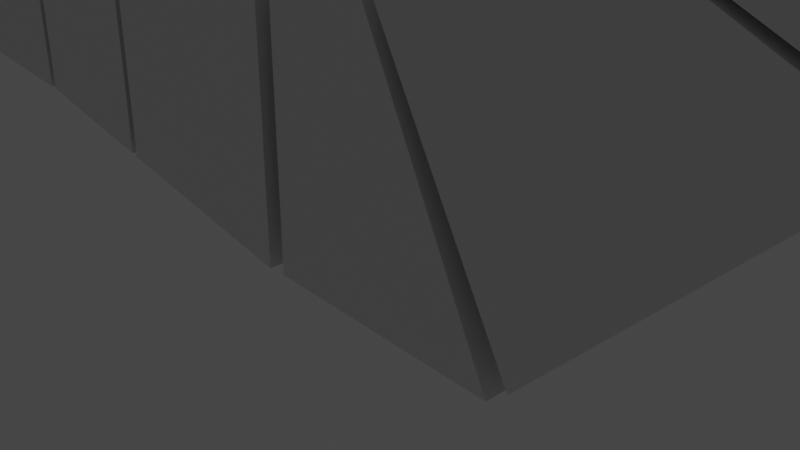 # Source: Londick_AnimatedEnemy.blend  (saved by Blender 2.91.10; exported with 4.5.12 LTS)
import bpy
from mathutils import Matrix  # noqa: F401  (used for matrix-valued properties, if any)

bpy.ops.wm.read_factory_settings(use_empty=True)
scene = bpy.context.scene
scene.name = 'Scene'

# ---- collections
col_collection = bpy.data.collections.new('Collection'); scene.collection.children.link(col_collection)

# ---- materials (node trees are filled in below, after node groups)
mat_material = bpy.data.materials.new('Material')
mat_material.alpha_threshold = 0.0
mat_material.use_transparent_shadow = False
mat_material.line_color = (0.0, 0.0, 0.0, 1.0)

# ---- material node trees
mat_material.use_nodes = True; mat_material.node_tree.nodes.clear()
_N = mat_material.node_tree.nodes; _L = mat_material.node_tree.links
n0 = _N.new('ShaderNodeOutputMaterial'); n0.name = 'Material Output'; n0.location = (300, 300)
n1 = _N.new('ShaderNodeBsdfPrincipled'); n1.name = 'Principled BSDF'; n1.location = (10, 300)
n1.distribution = 'GGX'
n1.subsurface_method = 'BURLEY'
n1.inputs[2].default_value = 0.4
n1.inputs[3].default_value = 1.45
n1.inputs[27].default_value = (0.0, 0.0, 0.0, 1.0)
n1.inputs[28].default_value = 1.0
_L.new(n1.outputs[0], n0.inputs[0])
n0.is_active_output = True

# ---- world
world_world = bpy.data.worlds.new('World'); scene.world = world_world
world_world.use_nodes = True; world_world.node_tree.nodes.clear()
_N = world_world.node_tree.nodes; _L = world_world.node_tree.links
n0 = _N.new('ShaderNodeOutputWorld'); n0.name = 'World Output'; n0.location = (300, 300)
n1 = _N.new('ShaderNodeBackground'); n1.name = 'Background'; n1.location = (10, 300)
n1.inputs[0].default_value = (0.05088, 0.05088, 0.05088, 1.0)
_L.new(n1.outputs[0], n0.inputs[0])
n0.is_active_output = True
world_world.color = (0.05088, 0.05088, 0.05088)
world_world.use_sun_shadow = False
world_world.sun_shadow_jitter_overblur = 0.0

# ---- cameras
cam_camera = bpy.data.cameras.new('Camera')
cam_camera.clip_end = 100.0
cam_camera.ortho_scale = 7.314

# ---- lights
light_light = bpy.data.lights.new('Light', 'POINT')
light_light.transmission_factor = 0.0
light_light.energy = 1000.0
light_light.shadow_soft_size = 0.1
light_light.shadow_maximum_resolution = 0.006
light_light.use_absolute_resolution = True

# ---- meshes
me_cube_008 = bpy.data.meshes.new('Cube.008')
me_cube_008.from_pydata([(-0.2474, 0.2802, 0.3349), (0.1634, 0.3337, -1.204), (-0.2474, -0.2802, 0.3349), (0.1634, -0.3337, -1.204), (-4.276, 0.3662, -0.6044), (-3.861, 0.4271, -2.187), (-4.276, -0.3662, -0.6044), (-3.861, -0.4271, -2.187), (-0.8429, 0.3511, -1.45), (-1.849, 0.3353, -1.696), (-2.855, 0.3859, -1.941), (-1.255, -0.2966, 0.1001), (-2.262, -0.2848, -0.1347), (-3.269, -0.3294, -0.3695), (-2.855, -0.3859, -1.941), (-1.849, -0.3353, -1.696), (-0.8429, -0.3511, -1.45), (-3.269, 0.3294, -0.3695), (-2.262, 0.2848, -0.1347), (-1.255, 0.2966, 0.1001), (-3.861, -3.874e-07, -2.187), (-0.2474, -8.941e-08, 0.3349), (-4.276, -4.768e-07, -0.6044), (0.1634, -1.49e-07, -1.204), (-2.782, -3.837e-07, -2.219), (-1.815, -3.244e-07, -1.827), (-0.8429, -2.086e-07, -1.45), (-1.255, -1.788e-07, 0.1001), (-2.262, -2.384e-07, -0.1347), (-3.269, -3.874e-07, -0.3695), (1.894, -0.06426, 8.231), (2.443, -0.06426, 8.375), (1.894, 0.06426, 8.231), (2.443, 0.06426, 8.375), (1.866, -0.0386, 9.437), (2.146, -0.0386, 9.51), (1.866, 0.0386, 9.437), (2.146, 0.0386, 9.51), (1.948, -0.09752, 6.731), (2.809, -0.09752, 6.956), (1.948, 0.09752, 6.731), (2.809, 0.09752, 6.956), (1.902, -0.06693, 8.173), (2.452, -0.06693, 8.317), (1.902, 0.06694, 8.173), (2.452, 0.06694, 8.317), (2.03, -0.1587, 5.096), (3.215, -0.1587, 5.407), (2.03, 0.1587, 5.096), (3.215, 0.1587, 5.407), (1.951, -0.09828, 6.665), (2.825, -0.09828, 6.894), (1.951, 0.09828, 6.665), (2.825, 0.09828, 6.894), (2.189, -0.2327, 3.161), (3.7, -0.2327, 3.557), (2.189, 0.2327, 3.161), (3.7, 0.2327, 3.557), (2.032, -0.1614, 5.023), (3.233, -0.1614, 5.338), (2.032, 0.1614, 5.023), (3.233, 0.1614, 5.338), (2.27, -0.2802, 2.162), (3.863, -0.3337, 1.584), (2.27, 0.2802, 2.162), (3.863, 0.3337, 1.584), (2.196, -0.2315, 3.05), (3.727, -0.2315, 3.451), (2.196, 0.2315, 3.05), (3.727, 0.2315, 3.451), (1.843, -0.2802, 1.249), (2.822, -0.3337, -0.1345), (1.843, 0.2802, 1.249), (2.822, 0.3337, -0.1345), (2.249, -0.2834, 2.082), (3.817, -0.3305, 1.472), (2.249, 0.2834, 2.082), (3.817, 0.3305, 1.472), (1.814, 0.2802, 1.236), (2.777, 0.3337, -0.158), (1.814, -0.2802, 1.236), (2.777, -0.3337, -0.158), (0.6082, 0.307, 0.6755), (1.023, 0.358, -0.907), (0.6082, -0.307, 0.6755), (1.023, -0.358, -0.907), (-0.1619, -0.2802, 0.3574), (0.2349, -0.3337, -1.185), (-0.1619, 0.2802, 0.3574), (0.2349, 0.3337, -1.185), (0.5277, -0.307, 0.6544), (0.9427, -0.358, -0.928), (0.5277, 0.307, 0.6544), (0.9427, 0.358, -0.928), (-3.974, 0.08229, -0.9891), (-4.788, 0.08229, -1.202), (-3.974, -0.08229, -0.9891), (-4.788, -0.08229, -1.202), (-3.772, 0.08229, -1.759), (-4.586, 0.08229, -1.972), (-3.772, -0.08229, -1.759), (-4.586, -0.08229, -1.972), (-4.44, 0.1181, -1.06), (-6.317, 0.1138, -1.552), (-4.44, -0.1181, -1.06), (-6.317, -0.1138, -1.552), (-4.112, 0.1181, -2.313), (-5.989, 0.1138, -2.804), (-4.112, -0.1181, -2.313), (-5.989, -0.1138, -2.804), (-4.276, -0.1181, -1.686), (-6.153, -0.1138, -2.178), (-4.276, 0.1181, -1.686), (-6.153, 0.1138, -2.178), (-4.377, -4.675e-07, -1.043), (-6.381, -6.913e-07, -1.568), (-4.048, -7.192e-07, -2.296), (-6.052, -9.43e-07, -2.821), (-6.216, -8.172e-07, -2.195), (-4.213, -5.933e-07, -1.67), (-4.816, 0.1338, -1.158), (-5.191, 0.1338, -1.257), (-5.566, 0.1338, -1.355), (-5.942, 0.1338, -1.453), (-5.942, -0.1338, -1.453), (-5.566, -0.1338, -1.355), (-5.191, -0.1338, -1.257), (-4.816, -0.1338, -1.158), (-5.613, -0.1338, -2.706), (-5.238, -0.1338, -2.608), (-4.863, -0.1338, -2.509), (-4.487, -0.1338, -2.411), (-5.613, 0.1338, -2.706), (-5.238, 0.1338, -2.608), (-4.863, 0.1338, -2.509), (-4.487, 0.1338, -2.411), (-5.778, 0.1521, -2.08), (-5.402, 0.1521, -1.981), (-5.027, 0.1521, -1.883), (-4.651, 0.1521, -1.785), (-5.778, -0.1521, -2.08), (-5.402, -0.1521, -1.981), (-5.027, -0.1521, -1.883), (-4.651, -0.1521, -1.785), (-5.579, -9.201e-07, -2.836), (-5.175, -9.006e-07, -2.849), (-4.812, -8.488e-07, -2.702), (-4.453, -7.943e-07, -2.541), (-5.976, -6.16e-07, -1.323), (-5.6, -5.741e-07, -1.225), (-5.225, -5.322e-07, -1.126), (-4.85, -4.903e-07, -1.028), (-4.401, 0.05907, -1.049), (-6.028, 0.05692, -2.815), (-6.192, 0.05692, -2.188), (-4.237, 0.05907, -1.676), (-6.356, 0.05692, -1.562), (-4.073, 0.05907, -2.302), (-4.842, 0.06692, -1.056), (-5.218, 0.06692, -1.154), (-5.593, 0.06692, -1.253), (-5.968, 0.06692, -1.351), (-4.461, 0.06692, -2.513), (-4.836, 0.06692, -2.612), (-5.211, 0.06692, -2.71), (-5.587, 0.06692, -2.808), (-6.356, -0.05692, -1.562), (-4.073, -0.05907, -2.302), (-4.401, -0.05907, -1.049), (-6.028, -0.05692, -2.815), (-6.192, -0.05692, -2.188), (-4.237, -0.05907, -1.676), (-4.461, -0.06692, -2.513), (-4.836, -0.06692, -2.612), (-5.211, -0.06692, -2.71), (-5.587, -0.06692, -2.808), (-4.842, -0.06692, -1.056), (-5.218, -0.06692, -1.154), (-5.593, -0.06692, -1.253), (-5.968, -0.06692, -1.351), (-3.35, -0.3503, -0.9188), (-3.918, -0.3503, -1.068), (-3.35, -0.4927, -0.9188), (-3.918, -0.4927, -1.068), (-3.202, -0.3503, -1.486), (-3.769, -0.3503, -1.635), (-3.202, -0.4927, -1.486), (-3.769, -0.4927, -1.635), (-3.304, -0.4215, -0.8403), (-3.65, -0.3347, -0.931), (-3.996, -0.4215, -1.022), (-3.65, -0.5083, -0.931), (-3.214, -0.5083, -1.186), (-3.906, -0.5083, -1.368), (-3.469, -0.5083, -1.623), (-3.123, -0.4215, -1.532), (-3.815, -0.4215, -1.714), (-3.469, -0.3347, -1.623), (-3.214, -0.3347, -1.186), (-3.906, -0.3347, -1.368), (-3.685, -0.4215, -0.8004), (-3.56, -0.541, -1.277), (-3.435, -0.4215, -1.754), (-3.56, -0.3019, -1.277), (-3.083, -0.4215, -1.152), (-4.036, -0.4215, -1.402), (-3.344, -0.5486, -0.9796), (-3.97, -0.5486, -1.144), (-3.344, -1.059, -0.9796), (-3.97, -1.059, -1.144), (-3.214, -0.5486, -1.475), (-3.841, -0.5486, -1.639), (-3.214, -1.059, -1.475), (-3.841, -1.059, -1.639), (-3.464, -1.102, -1.047), (-3.846, -1.102, -1.148), (-3.464, -1.198, -1.047), (-3.846, -1.198, -1.148), (-3.363, -1.102, -1.43), (-3.746, -1.102, -1.53), (-3.363, -1.198, -1.43), (-3.746, -1.198, -1.53), (-3.433, -1.15, -0.9945), (-3.666, -1.091, -1.056), (-3.899, -1.15, -1.117), (-3.666, -1.208, -1.056), (-3.372, -1.208, -1.228), (-3.838, -1.208, -1.35), (-3.544, -1.208, -1.522), (-3.311, -1.15, -1.461), (-3.777, -1.15, -1.583), (-3.544, -1.091, -1.522), (-3.372, -1.091, -1.228), (-3.838, -1.091, -1.35), (-3.689, -1.15, -0.9677), (-3.605, -1.23, -1.289), (-3.521, -1.15, -1.61), (-3.605, -1.069, -1.289), (-3.284, -1.15, -1.205), (-3.926, -1.15, -1.373), (-3.393, -1.24, -1.044), (-3.896, -1.24, -1.176), (-3.393, -1.651, -1.044), (-3.896, -1.651, -1.176), (-3.288, -1.24, -1.442), (-3.792, -1.24, -1.574), (-3.288, -1.651, -1.442), (-3.792, -1.651, -1.574), (-3.51, -1.688, -1.126), (-3.767, -1.688, -1.194), (-3.51, -1.752, -1.126), (-3.767, -1.752, -1.194), (-3.442, -1.688, -1.384), (-3.7, -1.688, -1.451), (-3.442, -1.752, -1.384), (-3.7, -1.752, -1.451), (-3.489, -1.72, -1.091), (-3.646, -1.68, -1.132), (-3.803, -1.72, -1.173), (-3.646, -1.759, -1.132), (-3.448, -1.759, -1.248), (-3.762, -1.759, -1.33), (-3.564, -1.759, -1.446), (-3.407, -1.72, -1.405), (-3.721, -1.72, -1.487), (-3.564, -1.68, -1.446), (-3.448, -1.68, -1.248), (-3.762, -1.68, -1.33), (-3.661, -1.72, -1.073), (-3.605, -1.774, -1.289), (-3.548, -1.72, -1.505), (-3.605, -1.666, -1.289), (-3.389, -1.72, -1.232), (-3.821, -1.72, -1.345), (-3.373, -1.757, -1.12), (-3.876, -1.757, -1.252), (-3.373, -1.822, -1.12), (-3.876, -1.822, -1.252), (-3.308, -1.757, -1.367), (-3.812, -1.757, -1.499), (-3.308, -1.822, -1.367), (-3.812, -1.822, -1.499), (-3.42, -1.889, -1.132), (-3.829, -1.889, -1.24), (-3.355, -1.889, -1.379), (-3.765, -1.889, -1.486), (-3.847, -1.75, -1.244), (-3.911, -1.704, -1.261), (-3.989, -1.763, -1.281), (-4.053, -1.717, -1.298), (-3.782, -1.75, -1.491), (-3.846, -1.704, -1.508), (-3.924, -1.763, -1.528), (-3.988, -1.717, -1.545), (-4.14, -1.771, -1.321), (-4.192, -1.734, -1.335), (-4.075, -1.771, -1.567), (-4.127, -1.734, -1.581), (-1.773, -0.3178, -0.5473), (-2.266, -0.3178, -0.6764), (-1.773, -0.4413, -0.5473), (-2.266, -0.4413, -0.6764), (-1.644, -0.3178, -1.04), (-2.136, -0.3178, -1.169), (-1.644, -0.4413, -1.04), (-2.136, -0.4413, -1.169), (-1.733, -0.3795, -0.4792), (-2.033, -0.3042, -0.5579), (-2.334, -0.3795, -0.6366), (-2.033, -0.4549, -0.5579), (-1.654, -0.4549, -0.7795), (-2.255, -0.4549, -0.9369), (-1.876, -0.4549, -1.158), (-1.576, -0.3795, -1.08), (-2.176, -0.3795, -1.237), (-1.876, -0.3042, -1.158), (-1.654, -0.3042, -0.7795), (-2.255, -0.3042, -0.9369), (-2.063, -0.3795, -0.4446), (-1.955, -0.4833, -0.8582), (-1.846, -0.3795, -1.272), (-1.955, -0.2758, -0.8582), (-1.541, -0.3795, -0.7498), (-2.368, -0.3795, -0.9666), (-1.767, -0.4899, -0.6001), (-2.311, -0.4899, -0.7426), (-1.767, -0.9329, -0.6001), (-2.311, -0.9329, -0.7426), (-1.655, -0.4899, -1.03), (-2.199, -0.4899, -1.172), (-1.655, -0.9329, -1.03), (-2.199, -0.9329, -1.172), (-1.871, -0.9699, -0.659), (-2.203, -0.9699, -0.746), (-1.871, -1.053, -0.659), (-2.203, -1.053, -0.746), (-1.784, -0.9699, -0.9909), (-2.116, -0.9699, -1.078), (-1.784, -1.053, -0.9909), (-2.116, -1.053, -1.078), (-1.845, -1.012, -0.6131), (-2.047, -0.9608, -0.6661), (-2.249, -1.012, -0.7191), (-2.047, -1.062, -0.6661), (-1.791, -1.062, -0.8154), (-2.196, -1.062, -0.9215), (-1.941, -1.062, -1.071), (-1.738, -1.012, -1.018), (-2.143, -1.012, -1.124), (-1.941, -0.9608, -1.071), (-1.791, -0.9608, -0.8154), (-2.196, -0.9608, -0.9215), (-2.067, -1.012, -0.5898), (-1.994, -1.081, -0.8684), (-1.921, -1.012, -1.147), (-1.994, -0.9416, -0.8684), (-1.715, -1.012, -0.7954), (-2.272, -1.012, -0.9415), (-1.81, -1.09, -0.6562), (-2.247, -1.09, -0.7708), (-1.81, -1.446, -0.6562), (-2.247, -1.446, -0.7708), (-1.719, -1.09, -1.002), (-2.156, -1.09, -1.116), (-1.719, -1.446, -1.002), (-2.156, -1.446, -1.116), (-1.911, -1.478, -0.7276), (-2.135, -1.478, -0.7861), (-1.911, -1.534, -0.7276), (-2.135, -1.534, -0.7861), (-1.853, -1.478, -0.9508), (-2.076, -1.478, -1.009), (-1.853, -1.534, -0.9508), (-2.076, -1.534, -1.009), (-1.893, -1.506, -0.6967), (-2.029, -1.472, -0.7324), (-2.166, -1.506, -0.768), (-2.029, -1.54, -0.7324), (-1.858, -1.54, -0.8328), (-2.13, -1.54, -0.9041), (-1.958, -1.54, -1.005), (-1.822, -1.506, -0.9689), (-2.094, -1.506, -1.04), (-1.958, -1.472, -1.005), (-1.858, -1.472, -0.8328), (-2.13, -1.472, -0.9041), (-2.043, -1.506, -0.681), (-1.994, -1.553, -0.8684), (-1.945, -1.506, -1.056), (-1.994, -1.459, -0.8684), (-1.806, -1.506, -0.8193), (-2.181, -1.506, -0.9176), (-1.792, -1.539, -0.722), (-2.23, -1.539, -0.8366), (-1.792, -1.595, -0.722), (-2.23, -1.595, -0.8366), (-1.736, -1.539, -0.9359), (-2.174, -1.539, -1.05), (-1.736, -1.595, -0.9359), (-2.174, -1.595, -1.05), (-1.833, -1.653, -0.7328), (-2.189, -1.653, -0.8258), (-1.777, -1.653, -0.9466), (-2.132, -1.653, -1.04), (-2.204, -1.532, -0.8298), (-2.26, -1.493, -0.8444), (-2.327, -1.543, -0.8621), (-2.383, -1.504, -0.8767), (-2.148, -1.532, -1.044), (-2.203, -1.493, -1.058), (-2.271, -1.543, -1.076), (-2.327, -1.504, -1.091), (-2.458, -1.551, -0.8964), (-2.503, -1.519, -0.9083), (-2.402, -1.551, -1.11), (-2.447, -1.519, -1.122), (-3.195, 0.3483, -1.512), (-3.763, 0.3483, -1.661), (-3.195, 0.4907, -1.512), (-3.763, 0.4907, -1.661), (-3.344, 0.3483, -0.9442), (-3.911, 0.3483, -1.093), (-3.344, 0.4907, -0.9442), (-3.911, 0.4907, -1.093), (-3.116, 0.4195, -1.558), (-3.462, 0.3327, -1.648), (-3.808, 0.4195, -1.739), (-3.462, 0.5063, -1.648), (-3.207, 0.5063, -1.212), (-3.899, 0.5063, -1.393), (-3.644, 0.5063, -0.9564), (-3.298, 0.4195, -0.8657), (-3.99, 0.4195, -1.047), (-3.644, 0.3327, -0.9564), (-3.207, 0.3327, -1.212), (-3.899, 0.3327, -1.393), (-3.428, 0.4195, -1.779), (-3.553, 0.5391, -1.302), (-3.678, 0.4195, -0.8259), (-3.553, 0.3, -1.302), (-3.077, 0.4195, -1.178), (-4.03, 0.4195, -1.427), (-3.219, 0.5467, -1.456), (-3.846, 0.5467, -1.62), (-3.219, 1.057, -1.456), (-3.846, 1.057, -1.62), (-3.349, 0.5467, -0.9606), (-3.975, 0.5467, -1.125), (-3.349, 1.057, -0.9606), (-3.975, 1.057, -1.125), (-3.357, 1.1, -1.455), (-3.739, 1.1, -1.556), (-3.357, 1.196, -1.455), (-3.739, 1.196, -1.556), (-3.457, 1.1, -1.073), (-3.84, 1.1, -1.173), (-3.457, 1.196, -1.073), (-3.84, 1.196, -1.173), (-3.304, 1.148, -1.486), (-3.537, 1.089, -1.547), (-3.77, 1.148, -1.609), (-3.537, 1.206, -1.547), (-3.365, 1.206, -1.253), (-3.831, 1.206, -1.375), (-3.659, 1.206, -1.081), (-3.426, 1.148, -1.02), (-3.892, 1.148, -1.142), (-3.659, 1.089, -1.081), (-3.365, 1.089, -1.253), (-3.831, 1.089, -1.375), (-3.514, 1.148, -1.635), (-3.598, 1.228, -1.314), (-3.682, 1.148, -0.9931), (-3.598, 1.067, -1.314), (-3.277, 1.148, -1.23), (-3.919, 1.148, -1.398), (-3.293, 1.238, -1.423), (-3.797, 1.238, -1.555), (-3.293, 1.649, -1.423), (-3.797, 1.649, -1.555), (-3.398, 1.238, -1.025), (-3.901, 1.238, -1.157), (-3.398, 1.649, -1.025), (-3.901, 1.649, -1.157), (-3.436, 1.686, -1.409), (-3.693, 1.686, -1.477), (-3.436, 1.75, -1.409), (-3.693, 1.75, -1.477), (-3.503, 1.686, -1.152), (-3.76, 1.686, -1.219), (-3.503, 1.75, -1.152), (-3.76, 1.75, -1.219), (-3.4, 1.718, -1.43), (-3.557, 1.679, -1.471), (-3.714, 1.718, -1.512), (-3.557, 1.757, -1.471), (-3.441, 1.757, -1.273), (-3.755, 1.757, -1.355), (-3.639, 1.757, -1.157), (-3.482, 1.718, -1.116), (-3.796, 1.718, -1.199), (-3.639, 1.679, -1.157), (-3.441, 1.679, -1.273), (-3.755, 1.679, -1.355), (-3.542, 1.718, -1.53), (-3.598, 1.772, -1.314), (-3.655, 1.718, -1.098), (-3.598, 1.664, -1.314), (-3.382, 1.718, -1.258), (-3.814, 1.718, -1.371), (-3.313, 1.755, -1.347), (-3.817, 1.755, -1.479), (-3.313, 1.82, -1.347), (-3.817, 1.82, -1.479), (-3.378, 1.755, -1.101), (-3.881, 1.755, -1.233), (-3.378, 1.82, -1.101), (-3.881, 1.82, -1.233), (-3.36, 1.887, -1.36), (-3.77, 1.887, -1.467), (-3.425, 1.887, -1.113), (-3.834, 1.887, -1.221), (-3.787, 1.748, -1.472), (-3.851, 1.702, -1.489), (-3.929, 1.761, -1.509), (-3.993, 1.715, -1.526), (-3.852, 1.748, -1.225), (-3.916, 1.702, -1.242), (-3.994, 1.761, -1.262), (-4.058, 1.715, -1.279), (-4.08, 1.769, -1.548), (-4.132, 1.732, -1.562), (-4.145, 1.769, -1.302), (-4.197, 1.732, -1.316), (-1.638, 0.3158, -1.062), (-2.131, 0.3158, -1.191), (-1.638, 0.4394, -1.062), (-2.131, 0.4394, -1.191), (-1.767, 0.3158, -0.5694), (-2.26, 0.3158, -0.6985), (-1.767, 0.4394, -0.5694), (-2.26, 0.4394, -0.6985), (-1.57, 0.3776, -1.102), (-1.87, 0.3023, -1.181), (-2.171, 0.3776, -1.259), (-1.87, 0.4529, -1.181), (-1.649, 0.4529, -0.8016), (-2.249, 0.4529, -0.959), (-2.028, 0.4529, -0.58), (-1.727, 0.3776, -0.5013), (-2.328, 0.3776, -0.6587), (-2.028, 0.3023, -0.58), (-1.649, 0.3023, -0.8016), (-2.249, 0.3023, -0.959), (-1.841, 0.3776, -1.294), (-1.949, 0.4813, -0.8803), (-2.057, 0.3776, -0.4667), (-1.949, 0.2738, -0.8803), (-1.535, 0.3776, -0.7719), (-2.363, 0.3776, -0.9886), (-1.659, 0.4879, -1.013), (-2.203, 0.4879, -1.156), (-1.659, 0.9309, -1.013), (-2.203, 0.9309, -1.156), (-1.772, 0.4879, -0.5836), (-2.315, 0.4879, -0.7261), (-1.772, 0.9309, -0.5836), (-2.315, 0.9309, -0.7261), (-1.779, 0.9679, -1.013), (-2.111, 0.9679, -1.1), (-1.779, 1.051, -1.013), (-2.111, 1.051, -1.1), (-1.866, 0.9679, -0.681), (-2.198, 0.9679, -0.768), (-1.866, 1.051, -0.6811), (-2.198, 1.051, -0.768), (-1.733, 1.01, -1.04), (-1.935, 0.9588, -1.093), (-2.137, 1.01, -1.146), (-1.935, 1.06, -1.093), (-1.786, 1.06, -0.8375), (-2.19, 1.06, -0.9435), (-2.041, 1.06, -0.6882), (-1.839, 1.01, -0.6351), (-2.243, 1.01, -0.7412), (-2.041, 0.9588, -0.6882), (-1.786, 0.9588, -0.8375), (-2.19, 0.9588, -0.9435), (-1.915, 1.01, -1.169), (-1.988, 1.079, -0.8905), (-2.061, 1.01, -0.6118), (-1.988, 0.9397, -0.8905), (-1.709, 1.01, -0.8175), (-2.267, 1.01, -0.9635), (-1.723, 1.088, -0.9851), (-2.161, 1.088, -1.1), (-1.723, 1.444, -0.9851), (-2.161, 1.444, -1.1), (-1.814, 1.088, -0.6397), (-2.251, 1.088, -0.7542), (-1.814, 1.444, -0.6397), (-2.251, 1.444, -0.7542), (-1.847, 1.476, -0.9729), (-2.07, 1.476, -1.031), (-1.847, 1.532, -0.9729), (-2.07, 1.532, -1.031), (-1.906, 1.476, -0.7496), (-2.129, 1.476, -0.8081), (-1.906, 1.532, -0.7496), (-2.129, 1.532, -0.8081), (-1.816, 1.504, -0.9909), (-1.952, 1.47, -1.027), (-2.088, 1.504, -1.062), (-1.952, 1.538, -1.027), (-1.852, 1.538, -0.8549), (-2.124, 1.538, -0.9262), (-2.024, 1.538, -0.7544), (-1.888, 1.504, -0.7188), (-2.16, 1.504, -0.7901), (-2.024, 1.47, -0.7544), (-1.852, 1.47, -0.8549), (-2.124, 1.47, -0.9262), (-1.939, 1.504, -1.078), (-1.988, 1.551, -0.8905), (-2.037, 1.504, -0.7031), (-1.988, 1.457, -0.8905), (-1.801, 1.504, -0.8414), (-2.175, 1.504, -0.9396), (-1.741, 1.537, -0.9193), (-2.178, 1.537, -1.034), (-1.741, 1.593, -0.9193), (-2.178, 1.593, -1.034), (-1.797, 1.537, -0.7055), (-2.234, 1.537, -0.82), (-1.797, 1.593, -0.7055), (-2.234, 1.593, -0.82), (-1.782, 1.651, -0.9301), (-2.137, 1.651, -1.023), (-1.838, 1.651, -0.7162), (-2.193, 1.651, -0.8093), (-2.152, 1.531, -1.027), (-2.208, 1.491, -1.042), (-2.275, 1.541, -1.059), (-2.331, 1.502, -1.074), (-2.208, 1.531, -0.8133), (-2.264, 1.491, -0.8279), (-2.331, 1.541, -0.8455), (-2.387, 1.502, -0.8601), (-2.406, 1.549, -1.094), (-2.452, 1.517, -1.106), (-2.462, 1.549, -0.8799), (-2.508, 1.517, -0.8918)], [], [(29, 22, 6, 13), (14, 13, 6, 7), (20, 22, 4, 5), (26, 23, 3, 16), (23, 21, 2, 3), (8, 19, 0, 1), (5, 4, 17, 10), (10, 17, 18, 9), (9, 18, 19, 8), (20, 24, 14, 7), (24, 25, 15, 14), (25, 26, 16, 15), (3, 2, 11, 16), (16, 11, 12, 15), (15, 12, 13, 14), (21, 27, 11, 2), (27, 28, 12, 11), (28, 29, 13, 12), (18, 17, 29, 28), (19, 18, 28, 27), (0, 19, 27, 21), (9, 8, 26, 25), (10, 9, 25, 24), (5, 10, 24, 20), (1, 0, 21, 23), (8, 1, 23, 26), (7, 6, 22, 20), (17, 4, 22, 29), (30, 34, 36, 32), (33, 32, 36, 37), (37, 36, 34, 35), (35, 31, 33, 37), (31, 30, 32, 33), (35, 34, 30, 31), (38, 42, 44, 40), (41, 40, 44, 45), (45, 44, 42, 43), (43, 39, 41, 45), (39, 38, 40, 41), (43, 42, 38, 39), (46, 50, 52, 48), (49, 48, 52, 53), (53, 52, 50, 51), (51, 47, 49, 53), (47, 46, 48, 49), (51, 50, 46, 47), (54, 58, 60, 56), (57, 56, 60, 61), (61, 60, 58, 59), (59, 55, 57, 61), (55, 54, 56, 57), (59, 58, 54, 55), (62, 66, 68, 64), (65, 64, 68, 69), (69, 68, 66, 67), (67, 63, 65, 69), (63, 62, 64, 65), (67, 66, 62, 63), (70, 74, 76, 72), (73, 72, 76, 77), (77, 76, 74, 75), (75, 71, 73, 77), (71, 70, 72, 73), (75, 74, 70, 71), (78, 82, 84, 80), (81, 80, 84, 85), (85, 84, 82, 83), (83, 79, 81, 85), (79, 78, 80, 81), (83, 82, 78, 79), (86, 90, 92, 88), (89, 88, 92, 93), (93, 92, 90, 91), (91, 87, 89, 93), (87, 86, 88, 89), (91, 90, 86, 87), (94, 95, 97, 96), (96, 97, 101, 100), (100, 101, 99, 98), (98, 99, 95, 94), (96, 100, 98, 94), (101, 97, 95, 99), (179, 166, 105, 124), (140, 111, 109, 128), (165, 153, 107, 132), (136, 113, 103, 123), (155, 157, 106, 112), (154, 156, 103, 113), (153, 154, 113, 107), (152, 155, 112, 102), (132, 107, 113, 136), (124, 105, 111, 140), (168, 171, 119, 114), (169, 170, 118, 117), (170, 166, 115, 118), (171, 167, 116, 119), (175, 169, 117, 144), (161, 156, 115, 148), (152, 158, 151, 114), (158, 159, 150, 151), (159, 160, 149, 150), (160, 161, 148, 149), (167, 172, 147, 116), (172, 173, 146, 147), (173, 174, 145, 146), (174, 175, 144, 145), (104, 127, 143, 110), (127, 126, 142, 143), (126, 125, 141, 142), (125, 124, 140, 141), (106, 135, 139, 112), (135, 134, 138, 139), (134, 133, 137, 138), (133, 132, 136, 137), (112, 139, 120, 102), (139, 138, 121, 120), (138, 137, 122, 121), (137, 136, 123, 122), (157, 162, 135, 106), (162, 163, 134, 135), (163, 164, 133, 134), (164, 165, 132, 133), (110, 143, 131, 108), (143, 142, 130, 131), (142, 141, 129, 130), (141, 140, 128, 129), (168, 176, 127, 104), (176, 177, 126, 127), (177, 178, 125, 126), (178, 179, 124, 125), (145, 144, 165, 164), (146, 145, 164, 163), (147, 146, 163, 162), (116, 147, 162, 157), (122, 123, 161, 160), (121, 122, 160, 159), (120, 121, 159, 158), (102, 120, 158, 152), (123, 103, 156, 161), (114, 119, 155, 152), (117, 118, 154, 153), (118, 115, 156, 154), (119, 116, 157, 155), (144, 117, 153, 165), (149, 148, 179, 178), (150, 149, 178, 177), (151, 150, 177, 176), (114, 151, 176, 168), (129, 128, 175, 174), (130, 129, 174, 173), (131, 130, 173, 172), (108, 131, 172, 167), (128, 109, 169, 175), (110, 108, 167, 171), (111, 105, 166, 170), (109, 111, 170, 169), (104, 110, 171, 168), (148, 115, 166, 179), (180, 189, 200, 188), (189, 181, 190, 200), (200, 190, 183, 191), (188, 200, 191, 182), (182, 191, 201, 192), (191, 183, 193, 201), (201, 193, 187, 194), (192, 201, 194, 186), (186, 194, 202, 195), (194, 187, 196, 202), (202, 196, 185, 197), (195, 202, 197, 184), (184, 197, 203, 198), (197, 185, 199, 203), (203, 199, 181, 189), (198, 203, 189, 180), (182, 192, 204, 188), (192, 186, 195, 204), (204, 195, 184, 198), (188, 204, 198, 180), (187, 193, 205, 196), (193, 183, 190, 205), (205, 190, 181, 199), (196, 205, 199, 185), (206, 207, 209, 208), (208, 209, 213, 212), (212, 213, 211, 210), (210, 211, 207, 206), (208, 212, 210, 206), (213, 209, 207, 211), (214, 223, 234, 222), (223, 215, 224, 234), (234, 224, 217, 225), (222, 234, 225, 216), (216, 225, 235, 226), (225, 217, 227, 235), (235, 227, 221, 228), (226, 235, 228, 220), (220, 228, 236, 229), (228, 221, 230, 236), (236, 230, 219, 231), (229, 236, 231, 218), (218, 231, 237, 232), (231, 219, 233, 237), (237, 233, 215, 223), (232, 237, 223, 214), (216, 226, 238, 222), (226, 220, 229, 238), (238, 229, 218, 232), (222, 238, 232, 214), (221, 227, 239, 230), (227, 217, 224, 239), (239, 224, 215, 233), (230, 239, 233, 219), (240, 241, 243, 242), (242, 243, 247, 246), (246, 247, 245, 244), (244, 245, 241, 240), (242, 246, 244, 240), (247, 243, 241, 245), (248, 257, 268, 256), (257, 249, 258, 268), (268, 258, 251, 259), (256, 268, 259, 250), (250, 259, 269, 260), (259, 251, 261, 269), (269, 261, 255, 262), (260, 269, 262, 254), (254, 262, 270, 263), (262, 255, 264, 270), (270, 264, 253, 265), (263, 270, 265, 252), (252, 265, 271, 266), (265, 253, 267, 271), (271, 267, 249, 257), (266, 271, 257, 248), (250, 260, 272, 256), (260, 254, 263, 272), (272, 263, 252, 266), (256, 272, 266, 248), (255, 261, 273, 264), (261, 251, 258, 273), (273, 258, 249, 267), (264, 273, 267, 253), (274, 275, 277, 276), (277, 281, 285, 283), (280, 281, 279, 278), (278, 279, 275, 274), (276, 280, 278, 274), (281, 277, 275, 279), (282, 283, 285, 284), (276, 277, 283, 282), (281, 280, 284, 285), (280, 276, 282, 284), (286, 287, 289, 288), (289, 293, 297, 295), (292, 293, 291, 290), (290, 291, 287, 286), (288, 292, 290, 286), (293, 289, 287, 291), (294, 295, 297, 296), (288, 289, 295, 294), (293, 292, 296, 297), (292, 288, 294, 296), (298, 307, 318, 306), (307, 299, 308, 318), (318, 308, 301, 309), (306, 318, 309, 300), (300, 309, 319, 310), (309, 301, 311, 319), (319, 311, 305, 312), (310, 319, 312, 304), (304, 312, 320, 313), (312, 305, 314, 320), (320, 314, 303, 315), (313, 320, 315, 302), (302, 315, 321, 316), (315, 303, 317, 321), (321, 317, 299, 307), (316, 321, 307, 298), (300, 310, 322, 306), (310, 304, 313, 322), (322, 313, 302, 316), (306, 322, 316, 298), (305, 311, 323, 314), (311, 301, 308, 323), (323, 308, 299, 317), (314, 323, 317, 303), (324, 325, 327, 326), (326, 327, 331, 330), (330, 331, 329, 328), (328, 329, 325, 324), (326, 330, 328, 324), (331, 327, 325, 329), (332, 341, 352, 340), (341, 333, 342, 352), (352, 342, 335, 343), (340, 352, 343, 334), (334, 343, 353, 344), (343, 335, 345, 353), (353, 345, 339, 346), (344, 353, 346, 338), (338, 346, 354, 347), (346, 339, 348, 354), (354, 348, 337, 349), (347, 354, 349, 336), (336, 349, 355, 350), (349, 337, 351, 355), (355, 351, 333, 341), (350, 355, 341, 332), (334, 344, 356, 340), (344, 338, 347, 356), (356, 347, 336, 350), (340, 356, 350, 332), (339, 345, 357, 348), (345, 335, 342, 357), (357, 342, 333, 351), (348, 357, 351, 337), (358, 359, 361, 360), (360, 361, 365, 364), (364, 365, 363, 362), (362, 363, 359, 358), (360, 364, 362, 358), (365, 361, 359, 363), (366, 375, 386, 374), (375, 367, 376, 386), (386, 376, 369, 377), (374, 386, 377, 368), (368, 377, 387, 378), (377, 369, 379, 387), (387, 379, 373, 380), (378, 387, 380, 372), (372, 380, 388, 381), (380, 373, 382, 388), (388, 382, 371, 383), (381, 388, 383, 370), (370, 383, 389, 384), (383, 371, 385, 389), (389, 385, 367, 375), (384, 389, 375, 366), (368, 378, 390, 374), (378, 372, 381, 390), (390, 381, 370, 384), (374, 390, 384, 366), (373, 379, 391, 382), (379, 369, 376, 391), (391, 376, 367, 385), (382, 391, 385, 371), (392, 393, 395, 394), (395, 399, 403, 401), (398, 399, 397, 396), (396, 397, 393, 392), (394, 398, 396, 392), (399, 395, 393, 397), (400, 401, 403, 402), (394, 395, 401, 400), (399, 398, 402, 403), (398, 394, 400, 402), (404, 405, 407, 406), (407, 411, 415, 413), (410, 411, 409, 408), (408, 409, 405, 404), (406, 410, 408, 404), (411, 407, 405, 409), (412, 413, 415, 414), (406, 407, 413, 412), (411, 410, 414, 415), (410, 406, 412, 414), (416, 425, 436, 424), (425, 417, 426, 436), (436, 426, 419, 427), (424, 436, 427, 418), (418, 427, 437, 428), (427, 419, 429, 437), (437, 429, 423, 430), (428, 437, 430, 422), (422, 430, 438, 431), (430, 423, 432, 438), (438, 432, 421, 433), (431, 438, 433, 420), (420, 433, 439, 434), (433, 421, 435, 439), (439, 435, 417, 425), (434, 439, 425, 416), (418, 428, 440, 424), (428, 422, 431, 440), (440, 431, 420, 434), (424, 440, 434, 416), (423, 429, 441, 432), (429, 419, 426, 441), (441, 426, 417, 435), (432, 441, 435, 421), (442, 443, 445, 444), (444, 445, 449, 448), (448, 449, 447, 446), (446, 447, 443, 442), (444, 448, 446, 442), (449, 445, 443, 447), (450, 459, 470, 458), (459, 451, 460, 470), (470, 460, 453, 461), (458, 470, 461, 452), (452, 461, 471, 462), (461, 453, 463, 471), (471, 463, 457, 464), (462, 471, 464, 456), (456, 464, 472, 465), (464, 457, 466, 472), (472, 466, 455, 467), (465, 472, 467, 454), (454, 467, 473, 468), (467, 455, 469, 473), (473, 469, 451, 459), (468, 473, 459, 450), (452, 462, 474, 458), (462, 456, 465, 474), (474, 465, 454, 468), (458, 474, 468, 450), (457, 463, 475, 466), (463, 453, 460, 475), (475, 460, 451, 469), (466, 475, 469, 455), (476, 477, 479, 478), (478, 479, 483, 482), (482, 483, 481, 480), (480, 481, 477, 476), (478, 482, 480, 476), (483, 479, 477, 481), (484, 493, 504, 492), (493, 485, 494, 504), (504, 494, 487, 495), (492, 504, 495, 486), (486, 495, 505, 496), (495, 487, 497, 505), (505, 497, 491, 498), (496, 505, 498, 490), (490, 498, 506, 499), (498, 491, 500, 506), (506, 500, 489, 501), (499, 506, 501, 488), (488, 501, 507, 502), (501, 489, 503, 507), (507, 503, 485, 493), (502, 507, 493, 484), (486, 496, 508, 492), (496, 490, 499, 508), (508, 499, 488, 502), (492, 508, 502, 484), (491, 497, 509, 500), (497, 487, 494, 509), (509, 494, 485, 503), (500, 509, 503, 489), (510, 511, 513, 512), (513, 517, 521, 519), (516, 517, 515, 514), (514, 515, 511, 510), (512, 516, 514, 510), (517, 513, 511, 515), (518, 519, 521, 520), (512, 513, 519, 518), (517, 516, 520, 521), (516, 512, 518, 520), (522, 523, 525, 524), (525, 529, 533, 531), (528, 529, 527, 526), (526, 527, 523, 522), (524, 528, 526, 522), (529, 525, 523, 527), (530, 531, 533, 532), (524, 525, 531, 530), (529, 528, 532, 533), (528, 524, 530, 532), (534, 543, 554, 542), (543, 535, 544, 554), (554, 544, 537, 545), (542, 554, 545, 536), (536, 545, 555, 546), (545, 537, 547, 555), (555, 547, 541, 548), (546, 555, 548, 540), (540, 548, 556, 549), (548, 541, 550, 556), (556, 550, 539, 551), (549, 556, 551, 538), (538, 551, 557, 552), (551, 539, 553, 557), (557, 553, 535, 543), (552, 557, 543, 534), (536, 546, 558, 542), (546, 540, 549, 558), (558, 549, 538, 552), (542, 558, 552, 534), (541, 547, 559, 550), (547, 537, 544, 559), (559, 544, 535, 553), (550, 559, 553, 539), (560, 561, 563, 562), (562, 563, 567, 566), (566, 567, 565, 564), (564, 565, 561, 560), (562, 566, 564, 560), (567, 563, 561, 565), (568, 577, 588, 576), (577, 569, 578, 588), (588, 578, 571, 579), (576, 588, 579, 570), (570, 579, 589, 580), (579, 571, 581, 589), (589, 581, 575, 582), (580, 589, 582, 574), (574, 582, 590, 583), (582, 575, 584, 590), (590, 584, 573, 585), (583, 590, 585, 572), (572, 585, 591, 586), (585, 573, 587, 591), (591, 587, 569, 577), (586, 591, 577, 568), (570, 580, 592, 576), (580, 574, 583, 592), (592, 583, 572, 586), (576, 592, 586, 568), (575, 581, 593, 584), (581, 571, 578, 593), (593, 578, 569, 587), (584, 593, 587, 573), (594, 595, 597, 596), (596, 597, 601, 600), (600, 601, 599, 598), (598, 599, 595, 594), (596, 600, 598, 594), (601, 597, 595, 599), (602, 611, 622, 610), (611, 603, 612, 622), (622, 612, 605, 613), (610, 622, 613, 604), (604, 613, 623, 614), (613, 605, 615, 623), (623, 615, 609, 616), (614, 623, 616, 608), (608, 616, 624, 617), (616, 609, 618, 624), (624, 618, 607, 619), (617, 624, 619, 606), (606, 619, 625, 620), (619, 607, 621, 625), (625, 621, 603, 611), (620, 625, 611, 602), (604, 614, 626, 610), (614, 608, 617, 626), (626, 617, 606, 620), (610, 626, 620, 602), (609, 615, 627, 618), (615, 605, 612, 627), (627, 612, 603, 621), (618, 627, 621, 607), (628, 629, 631, 630), (631, 635, 639, 637), (634, 635, 633, 632), (632, 633, 629, 628), (630, 634, 632, 628), (635, 631, 629, 633), (636, 637, 639, 638), (630, 631, 637, 636), (635, 634, 638, 639), (634, 630, 636, 638), (640, 641, 643, 642), (643, 647, 651, 649), (646, 647, 645, 644), (644, 645, 641, 640), (642, 646, 644, 640), (647, 643, 641, 645), (648, 649, 651, 650), (642, 643, 649, 648), (647, 646, 650, 651), (646, 642, 648, 650)])
_uv = me_cube_008.uv_layers.new(name='UVMap')
_uv.uv.foreach_set('vector', [0.8295, 0.625, 0.875, 0.625, 0.875, 0.75, 0.8295, 0.7657, 0.375, 0.9375, 0.642, 0.9532, 0.625, 1.0, 0.375, 1.0, 0.375, 0.125, 0.625, 0.125, 0.625, 0.25, 0.375, 0.25, 0.3125, 0.625, 0.375, 0.625, 0.375, 0.75, 0.3125, 0.75, 0.375, 0.625, 0.6931, 0.625, 0.6931, 0.8128, 0.375, 0.75, 0.375, 0.4375, 0.676, 0.3904, 0.6931, 0.4372, 0.375, 0.5, 0.375, 0.25, 0.625, 0.25, 0.642, 0.2968, 0.375, 0.3125, 0.375, 0.3125, 0.642, 0.2968, 0.659, 0.3436, 0.375, 0.375, 0.375, 0.375, 0.659, 0.3436, 0.676, 0.3904, 0.375, 0.4375, 0.125, 0.625, 0.1875, 0.625, 0.1875, 0.75, 0.125, 0.75, 0.1875, 0.625, 0.25, 0.625, 0.25, 0.75, 0.1875, 0.75, 0.25, 0.625, 0.3125, 0.625, 0.3125, 0.75, 0.25, 0.75, 0.375, 0.75, 0.6931, 0.8128, 0.676, 0.8596, 0.375, 0.8125, 0.375, 0.8125, 0.676, 0.8596, 0.659, 0.9064, 0.375, 0.875, 0.375, 0.875, 0.659, 0.9064, 0.642, 0.9532, 0.375, 0.9375, 0.6931, 0.625, 0.7385, 0.625, 0.7385, 0.7971, 0.6931, 0.8128, 0.7385, 0.625, 0.784, 0.625, 0.784, 0.7814, 0.7385, 0.7971, 0.784, 0.625, 0.8295, 0.625, 0.8295, 0.7657, 0.784, 0.7814, 0.784, 0.4686, 0.8295, 0.4843, 0.8295, 0.625, 0.784, 0.625, 0.7385, 0.4529, 0.784, 0.4686, 0.784, 0.625, 0.7385, 0.625, 0.6931, 0.4372, 0.7385, 0.4529, 0.7385, 0.625, 0.6931, 0.625, 0.25, 0.5, 0.3125, 0.5, 0.3125, 0.625, 0.25, 0.625, 0.1875, 0.5, 0.25, 0.5, 0.25, 0.625, 0.1875, 0.625, 0.125, 0.5, 0.1875, 0.5, 0.1875, 0.625, 0.125, 0.625, 0.375, 0.5, 0.6931, 0.4372, 0.6931, 0.625, 0.375, 0.625, 0.3125, 0.5, 0.375, 0.5, 0.375, 0.625, 0.3125, 0.625, 0.375, 0.0, 0.625, 0.0, 0.625, 0.125, 0.375, 0.125, 0.8295, 0.4843, 0.875, 0.5, 0.875, 0.625, 0.8295, 0.625, 0.625, 0.5, 0.875, 0.5, 0.875, 0.75, 0.625, 0.75, 0.375, 0.75, 0.625, 0.75, 0.625, 1.0, 0.375, 1.0, 0.375, 0.0, 0.625, 0.0, 0.625, 0.25, 0.375, 0.25, 0.125, 0.5, 0.375, 0.5, 0.375, 0.75, 0.125, 0.75, 0.375, 0.5, 0.625, 0.5, 0.625, 0.75, 0.375, 0.75, 0.375, 0.25, 0.625, 0.25, 0.625, 0.5, 0.375, 0.5, 0.625, 0.5, 0.875, 0.5, 0.875, 0.75, 0.625, 0.75, 0.375, 0.75, 0.625, 0.75, 0.625, 1.0, 0.375, 1.0, 0.375, 0.0, 0.625, 0.0, 0.625, 0.25, 0.375, 0.25, 0.125, 0.5, 0.375, 0.5, 0.375, 0.75, 0.125, 0.75, 0.375, 0.5, 0.625, 0.5, 0.625, 0.75, 0.375, 0.75, 0.375, 0.25, 0.625, 0.25, 0.625, 0.5, 0.375, 0.5, 0.625, 0.5, 0.875, 0.5, 0.875, 0.75, 0.625, 0.75, 0.375, 0.75, 0.625, 0.75, 0.625, 1.0, 0.375, 1.0, 0.375, 0.0, 0.625, 0.0, 0.625, 0.25, 0.375, 0.25, 0.125, 0.5, 0.375, 0.5, 0.375, 0.75, 0.125, 0.75, 0.375, 0.5, 0.625, 0.5, 0.625, 0.75, 0.375, 0.75, 0.375, 0.25, 0.625, 0.25, 0.625, 0.5, 0.375, 0.5, 0.625, 0.5, 0.875, 0.5, 0.875, 0.75, 0.625, 0.75, 0.375, 0.75, 0.625, 0.75, 0.625, 1.0, 0.375, 1.0, 0.375, 0.0, 0.625, 0.0, 0.625, 0.25, 0.375, 0.25, 0.125, 0.5, 0.375, 0.5, 0.375, 0.75, 0.125, 0.75, 0.375, 0.5, 0.625, 0.5, 0.625, 0.75, 0.375, 0.75, 0.375, 0.25, 0.625, 0.25, 0.625, 0.5, 0.375, 0.5, 0.6931, 0.4372, 0.875, 0.5, 0.875, 0.75, 0.6931, 0.8128, 0.375, 0.75, 0.6931, 0.8128, 0.625, 1.0, 0.375, 1.0, 0.375, 0.0, 0.625, 0.0, 0.625, 0.25, 0.375, 0.25, 0.125, 0.5, 0.375, 0.5, 0.375, 0.75, 0.125, 0.75, 0.375, 0.5, 0.6931, 0.4372, 0.6931, 0.8128, 0.375, 0.75, 0.375, 0.25, 0.625, 0.25, 0.6931, 0.4372, 0.375, 0.5, 0.6931, 0.4372, 0.875, 0.5, 0.875, 0.75, 0.6931, 0.8128, 0.375, 0.75, 0.6931, 0.8128, 0.625, 1.0, 0.375, 1.0, 0.375, 0.0, 0.625, 0.0, 0.625, 0.25, 0.375, 0.25, 0.125, 0.5, 0.375, 0.5, 0.375, 0.75, 0.125, 0.75, 0.375, 0.5, 0.6931, 0.4372, 0.6931, 0.8128, 0.375, 0.75, 0.375, 0.25, 0.625, 0.25, 0.6931, 0.4372, 0.375, 0.5, 0.6931, 0.4372, 0.875, 0.5, 0.875, 0.75, 0.6931, 0.8128, 0.375, 0.75, 0.6931, 0.8128, 0.625, 1.0, 0.375, 1.0, 0.375, 0.0, 0.625, 0.0, 0.625, 0.25, 0.375, 0.25, 0.125, 0.5, 0.375, 0.5, 0.375, 0.75, 0.125, 0.75, 0.375, 0.5, 0.6931, 0.4372, 0.6931, 0.8128, 0.375, 0.75, 0.375, 0.25, 0.625, 0.25, 0.6931, 0.4372, 0.375, 0.5, 0.6931, 0.4372, 0.875, 0.5, 0.875, 0.75, 0.6931, 0.8128, 0.375, 0.75, 0.6931, 0.8128, 0.625, 1.0, 0.375, 1.0, 0.375, 0.0, 0.625, 0.0, 0.625, 0.25, 0.375, 0.25, 0.125, 0.5, 0.375, 0.5, 0.375, 0.75, 0.125, 0.75, 0.375, 0.5, 0.6931, 0.4372, 0.6931, 0.8128, 0.375, 0.75, 0.375, 0.25, 0.625, 0.25, 0.6931, 0.4372, 0.375, 0.5, 0.375, 0.0, 0.625, 0.0, 0.625, 0.25, 0.375, 0.25, 0.375, 0.25, 0.625, 0.25, 0.625, 0.5, 0.375, 0.5, 0.375, 0.5, 0.625, 0.5, 0.625, 0.75, 0.375, 0.75, 0.375, 0.75, 0.625, 0.75, 0.625, 1.0, 0.375, 1.0, 0.125, 0.5, 0.375, 0.5, 0.375, 0.75, 0.125, 0.75, 0.625, 0.5, 0.875, 0.5, 0.875, 0.75, 0.625, 0.75, 0.575, 0.1875, 0.625, 0.1875, 0.625, 0.25, 0.575, 0.25, 0.575, 0.375, 0.625, 0.375, 0.625, 0.5, 0.575, 0.5, 0.575, 0.6875, 0.625, 0.6875, 0.625, 0.75, 0.575, 0.75, 0.575, 0.875, 0.625, 0.875, 0.625, 1.0, 0.575, 1.0, 0.25, 0.6875, 0.375, 0.6875, 0.375, 0.75, 0.25, 0.75, 0.75, 0.6875, 0.875, 0.6875, 0.875, 0.75, 0.75, 0.75, 0.625, 0.6875, 0.75, 0.6875, 0.75, 0.75, 0.625, 0.75, 0.125, 0.6875, 0.25, 0.6875, 0.25, 0.75, 0.125, 0.75, 0.575, 0.75, 0.625, 0.75, 0.625, 0.875, 0.575, 0.875, 0.575, 0.25, 0.625, 0.25, 0.625, 0.375, 0.575, 0.375, 0.125, 0.5625, 0.25, 0.5625, 0.25, 0.625, 0.125, 0.625, 0.625, 0.5625, 0.75, 0.5625, 0.75, 0.625, 0.625, 0.625, 0.75, 0.5625, 0.875, 0.5625, 0.875, 0.625, 0.75, 0.625, 0.25, 0.5625, 0.375, 0.5625, 0.375, 0.625, 0.25, 0.625, 0.575, 0.5625, 0.625, 0.5625, 0.625, 0.625, 0.575, 0.625, 0.575, 0.0625, 0.625, 0.0625, 0.625, 0.125, 0.575, 0.125, 0.375, 0.0625, 0.425, 0.0625, 0.425, 0.125, 0.375, 0.125, 0.425, 0.0625, 0.475, 0.0625, 0.475, 0.125, 0.425, 0.125, 0.475, 0.0625, 0.525, 0.0625, 0.525, 0.125, 0.475, 0.125, 0.525, 0.0625, 0.575, 0.0625, 0.575, 0.125, 0.525, 0.125, 0.375, 0.5625, 0.425, 0.5625, 0.425, 0.625, 0.375, 0.625, 0.425, 0.5625, 0.475, 0.5625, 0.475, 0.625, 0.425, 0.625, 0.475, 0.5625, 0.525, 0.5625, 0.525, 0.625, 0.475, 0.625, 0.525, 0.5625, 0.575, 0.5625, 0.575, 0.625, 0.525, 0.625, 0.375, 0.25, 0.425, 0.25, 0.425, 0.375, 0.375, 0.375, 0.425, 0.25, 0.475, 0.25, 0.475, 0.375, 0.425, 0.375, 0.475, 0.25, 0.525, 0.25, 0.525, 0.375, 0.475, 0.375, 0.525, 0.25, 0.575, 0.25, 0.575, 0.375, 0.525, 0.375, 0.375, 0.75, 0.425, 0.75, 0.425, 0.875, 0.375, 0.875, 0.425, 0.75, 0.475, 0.75, 0.475, 0.875, 0.425, 0.875, 0.475, 0.75, 0.525, 0.75, 0.525, 0.875, 0.475, 0.875, 0.525, 0.75, 0.575, 0.75, 0.575, 0.875, 0.525, 0.875, 0.375, 0.875, 0.425, 0.875, 0.425, 1.0, 0.375, 1.0, 0.425, 0.875, 0.475, 0.875, 0.475, 1.0, 0.425, 1.0, 0.475, 0.875, 0.525, 0.875, 0.525, 1.0, 0.475, 1.0, 0.525, 0.875, 0.575, 0.875, 0.575, 1.0, 0.525, 1.0, 0.375, 0.6875, 0.425, 0.6875, 0.425, 0.75, 0.375, 0.75, 0.425, 0.6875, 0.475, 0.6875, 0.475, 0.75, 0.425, 0.75, 0.475, 0.6875, 0.525, 0.6875, 0.525, 0.75, 0.475, 0.75, 0.525, 0.6875, 0.575, 0.6875, 0.575, 0.75, 0.525, 0.75, 0.375, 0.375, 0.425, 0.375, 0.425, 0.5, 0.375, 0.5, 0.425, 0.375, 0.475, 0.375, 0.475, 0.5, 0.425, 0.5, 0.475, 0.375, 0.525, 0.375, 0.525, 0.5, 0.475, 0.5, 0.525, 0.375, 0.575, 0.375, 0.575, 0.5, 0.525, 0.5, 0.375, 0.1875, 0.425, 0.1875, 0.425, 0.25, 0.375, 0.25, 0.425, 0.1875, 0.475, 0.1875, 0.475, 0.25, 0.425, 0.25, 0.475, 0.1875, 0.525, 0.1875, 0.525, 0.25, 0.475, 0.25, 0.525, 0.1875, 0.575, 0.1875, 0.575, 0.25, 0.525, 0.25, 0.525, 0.625, 0.575, 0.625, 0.575, 0.6875, 0.525, 0.6875, 0.475, 0.625, 0.525, 0.625, 0.525, 0.6875, 0.475, 0.6875, 0.425, 0.625, 0.475, 0.625, 0.475, 0.6875, 0.425, 0.6875, 0.375, 0.625, 0.425, 0.625, 0.425, 0.6875, 0.375, 0.6875, 0.525, 0.0, 0.575, 0.0, 0.575, 0.0625, 0.525, 0.0625, 0.475, 0.0, 0.525, 0.0, 0.525, 0.0625, 0.475, 0.0625, 0.425, 0.0, 0.475, 0.0, 0.475, 0.0625, 0.425, 0.0625, 0.375, 0.0, 0.425, 0.0, 0.425, 0.0625, 0.375, 0.0625, 0.575, 0.0, 0.625, 0.0, 0.625, 0.0625, 0.575, 0.0625, 0.125, 0.625, 0.25, 0.625, 0.25, 0.6875, 0.125, 0.6875, 0.625, 0.625, 0.75, 0.625, 0.75, 0.6875, 0.625, 0.6875, 0.75, 0.625, 0.875, 0.625, 0.875, 0.6875, 0.75, 0.6875, 0.25, 0.625, 0.375, 0.625, 0.375, 0.6875, 0.25, 0.6875, 0.575, 0.625, 0.625, 0.625, 0.625, 0.6875, 0.575, 0.6875, 0.525, 0.125, 0.575, 0.125, 0.575, 0.1875, 0.525, 0.1875, 0.475, 0.125, 0.525, 0.125, 0.525, 0.1875, 0.475, 0.1875, 0.425, 0.125, 0.475, 0.125, 0.475, 0.1875, 0.425, 0.1875, 0.375, 0.125, 0.425, 0.125, 0.425, 0.1875, 0.375, 0.1875, 0.525, 0.5, 0.575, 0.5, 0.575, 0.5625, 0.525, 0.5625, 0.475, 0.5, 0.525, 0.5, 0.525, 0.5625, 0.475, 0.5625, 0.425, 0.5, 0.475, 0.5, 0.475, 0.5625, 0.425, 0.5625, 0.375, 0.5, 0.425, 0.5, 0.425, 0.5625, 0.375, 0.5625, 0.575, 0.5, 0.625, 0.5, 0.625, 0.5625, 0.575, 0.5625, 0.25, 0.5, 0.375, 0.5, 0.375, 0.5625, 0.25, 0.5625, 0.75, 0.5, 0.875, 0.5, 0.875, 0.5625, 0.75, 0.5625, 0.625, 0.5, 0.75, 0.5, 0.75, 0.5625, 0.625, 0.5625, 0.125, 0.5, 0.25, 0.5, 0.25, 0.5625, 0.125, 0.5625, 0.575, 0.125, 0.625, 0.125, 0.625, 0.1875, 0.575, 0.1875, 0.375, 0.0, 0.5, 0.0, 0.5, 0.125, 0.375, 0.125, 0.5, 0.0, 0.625, 0.0, 0.625, 0.125, 0.5, 0.125, 0.5, 0.125, 0.625, 0.125, 0.625, 0.25, 0.5, 0.25, 0.375, 0.125, 0.5, 0.125, 0.5, 0.25, 0.375, 0.25, 0.375, 0.25, 0.5, 0.25, 0.5, 0.3733, 0.3698, 0.3698, 0.5, 0.25, 0.625, 0.25, 0.6302, 0.3698, 0.5, 0.3733, 0.5, 0.3733, 0.6302, 0.3698, 0.6667, 0.4583, 0.5, 0.4931, 0.3698, 0.3698, 0.5, 0.3733, 0.5, 0.4931, 0.3333, 0.4583, 0.3333, 0.4583, 0.5, 0.4931, 0.5, 0.625, 0.3681, 0.625, 0.5, 0.4931, 0.6667, 0.4583, 0.6319, 0.625, 0.5, 0.625, 0.5, 0.625, 0.6319, 0.625, 0.6667, 0.7917, 0.5, 0.7569, 0.3681, 0.625, 0.5, 0.625, 0.5, 0.7569, 0.3333, 0.7917, 0.3333, 0.7917, 0.5, 0.7569, 0.5, 0.8767, 0.3698, 0.8802, 0.5, 0.7569, 0.6667, 0.7917, 0.6302, 0.8802, 0.5, 0.8767, 0.5, 0.8767, 0.6302, 0.8802, 0.625, 1.0, 0.5, 1.0, 0.3698, 0.8802, 0.5, 0.8767, 0.5, 1.0, 0.375, 1.0, 0.125, 0.5, 0.2448, 0.4948, 0.2483, 0.625, 0.125, 0.625, 0.2448, 0.4948, 0.3333, 0.4583, 0.3681, 0.625, 0.2483, 0.625, 0.2483, 0.625, 0.3681, 0.625, 0.3333, 0.7917, 0.2448, 0.7552, 0.125, 0.625, 0.2483, 0.625, 0.2448, 0.7552, 0.125, 0.75, 0.6667, 0.4583, 0.7552, 0.4948, 0.7517, 0.625, 0.6319, 0.625, 0.7552, 0.4948, 0.875, 0.5, 0.875, 0.625, 0.7517, 0.625, 0.7517, 0.625, 0.875, 0.625, 0.875, 0.75, 0.7552, 0.7552, 0.6319, 0.625, 0.7517, 0.625, 0.7552, 0.7552, 0.6667, 0.7917, 0.375, 0.0, 0.625, 0.0, 0.625, 0.25, 0.375, 0.25, 0.375, 0.25, 0.625, 0.25, 0.625, 0.5, 0.375, 0.5, 0.375, 0.5, 0.625, 0.5, 0.625, 0.75, 0.375, 0.75, 0.375, 0.75, 0.625, 0.75, 0.625, 1.0, 0.375, 1.0, 0.125, 0.5, 0.375, 0.5, 0.375, 0.75, 0.125, 0.75, 0.625, 0.5, 0.875, 0.5, 0.875, 0.75, 0.625, 0.75, 0.375, 0.0, 0.5, 0.0, 0.5, 0.125, 0.375, 0.125, 0.5, 0.0, 0.625, 0.0, 0.625, 0.125, 0.5, 0.125, 0.5, 0.125, 0.625, 0.125, 0.625, 0.25, 0.5, 0.25, 0.375, 0.125, 0.5, 0.125, 0.5, 0.25, 0.375, 0.25, 0.375, 0.25, 0.5, 0.25, 0.5, 0.3733, 0.3698, 0.3698, 0.5, 0.25, 0.625, 0.25, 0.6302, 0.3698, 0.5, 0.3733, 0.5, 0.3733, 0.6302, 0.3698, 0.6667, 0.4583, 0.5, 0.4931, 0.3698, 0.3698, 0.5, 0.3733, 0.5, 0.4931, 0.3333, 0.4583, 0.3333, 0.4583, 0.5, 0.4931, 0.5, 0.625, 0.3681, 0.625, 0.5, 0.4931, 0.6667, 0.4583, 0.6319, 0.625, 0.5, 0.625, 0.5, 0.625, 0.6319, 0.625, 0.6667, 0.7917, 0.5, 0.7569, 0.3681, 0.625, 0.5, 0.625, 0.5, 0.7569, 0.3333, 0.7917, 0.3333, 0.7917, 0.5, 0.7569, 0.5, 0.8767, 0.3698, 0.8802, 0.5, 0.7569, 0.6667, 0.7917, 0.6302, 0.8802, 0.5, 0.8767, 0.5, 0.8767, 0.6302, 0.8802, 0.625, 1.0, 0.5, 1.0, 0.3698, 0.8802, 0.5, 0.8767, 0.5, 1.0, 0.375, 1.0, 0.125, 0.5, 0.2448, 0.4948, 0.2483, 0.625, 0.125, 0.625, 0.2448, 0.4948, 0.3333, 0.4583, 0.3681, 0.625, 0.2483, 0.625, 0.2483, 0.625, 0.3681, 0.625, 0.3333, 0.7917, 0.2448, 0.7552, 0.125, 0.625, 0.2483, 0.625, 0.2448, 0.7552, 0.125, 0.75, 0.6667, 0.4583, 0.7552, 0.4948, 0.7517, 0.625, 0.6319, 0.625, 0.7552, 0.4948, 0.875, 0.5, 0.875, 0.625, 0.7517, 0.625, 0.7517, 0.625, 0.875, 0.625, 0.875, 0.75, 0.7552, 0.7552, 0.6319, 0.625, 0.7517, 0.625, 0.7552, 0.7552, 0.6667, 0.7917, 0.375, 0.0, 0.625, 0.0, 0.625, 0.25, 0.375, 0.25, 0.375, 0.25, 0.625, 0.25, 0.625, 0.5, 0.375, 0.5, 0.375, 0.5, 0.625, 0.5, 0.625, 0.75, 0.375, 0.75, 0.375, 0.75, 0.625, 0.75, 0.625, 1.0, 0.375, 1.0, 0.125, 0.5, 0.375, 0.5, 0.375, 0.75, 0.125, 0.75, 0.625, 0.5, 0.875, 0.5, 0.875, 0.75, 0.625, 0.75, 0.375, 0.0, 0.5, 0.0, 0.5, 0.125, 0.375, 0.125, 0.5, 0.0, 0.625, 0.0, 0.625, 0.125, 0.5, 0.125, 0.5, 0.125, 0.625, 0.125, 0.625, 0.25, 0.5, 0.25, 0.375, 0.125, 0.5, 0.125, 0.5, 0.25, 0.375, 0.25, 0.375, 0.25, 0.5, 0.25, 0.5, 0.3733, 0.3698, 0.3698, 0.5, 0.25, 0.625, 0.25, 0.6302, 0.3698, 0.5, 0.3733, 0.5, 0.3733, 0.6302, 0.3698, 0.6667, 0.4583, 0.5, 0.4931, 0.3698, 0.3698, 0.5, 0.3733, 0.5, 0.4931, 0.3333, 0.4583, 0.3333, 0.4583, 0.5, 0.4931, 0.5, 0.625, 0.3681, 0.625, 0.5, 0.4931, 0.6667, 0.4583, 0.6319, 0.625, 0.5, 0.625, 0.5, 0.625, 0.6319, 0.625, 0.6667, 0.7917, 0.5, 0.7569, 0.3681, 0.625, 0.5, 0.625, 0.5, 0.7569, 0.3333, 0.7917, 0.3333, 0.7917, 0.5, 0.7569, 0.5, 0.8767, 0.3698, 0.8802, 0.5, 0.7569, 0.6667, 0.7917, 0.6302, 0.8802, 0.5, 0.8767, 0.5, 0.8767, 0.6302, 0.8802, 0.625, 1.0, 0.5, 1.0, 0.3698, 0.8802, 0.5, 0.8767, 0.5, 1.0, 0.375, 1.0, 0.125, 0.5, 0.2448, 0.4948, 0.2483, 0.625, 0.125, 0.625, 0.2448, 0.4948, 0.3333, 0.4583, 0.3681, 0.625, 0.2483, 0.625, 0.2483, 0.625, 0.3681, 0.625, 0.3333, 0.7917, 0.2448, 0.7552, 0.125, 0.625, 0.2483, 0.625, 0.2448, 0.7552, 0.125, 0.75, 0.6667, 0.4583, 0.7552, 0.4948, 0.7517, 0.625, 0.6319, 0.625, 0.7552, 0.4948, 0.875, 0.5, 0.875, 0.625, 0.7517, 0.625, 0.7517, 0.625, 0.875, 0.625, 0.875, 0.75, 0.7552, 0.7552, 0.6319, 0.625, 0.7517, 0.625, 0.7552, 0.7552, 0.6667, 0.7917, 0.375, 0.0, 0.625, 0.0, 0.625, 0.25, 0.375, 0.25, 0.875, 0.5, 0.625, 0.5, 0.625, 0.5, 0.875, 0.5, 0.375, 0.5, 0.625, 0.5, 0.625, 0.75, 0.375, 0.75, 0.375, 0.75, 0.625, 0.75, 0.625, 1.0, 0.375, 1.0, 0.125, 0.5, 0.375, 0.5, 0.375, 0.75, 0.125, 0.75, 0.625, 0.5, 0.875, 0.5, 0.875, 0.75, 0.625, 0.75, 0.375, 0.25, 0.625, 0.25, 0.625, 0.5, 0.375, 0.5, 0.375, 0.25, 0.625, 0.25, 0.625, 0.25, 0.375, 0.25, 0.625, 0.5, 0.375, 0.5, 0.375, 0.5, 0.625, 0.5, 0.375, 0.5, 0.125, 0.5, 0.125, 0.5, 0.375, 0.5, 0.375, 0.0, 0.625, 0.0, 0.625, 0.25, 0.375, 0.25, 0.875, 0.5, 0.625, 0.5, 0.625, 0.5, 0.875, 0.5, 0.375, 0.5, 0.625, 0.5, 0.625, 0.75, 0.375, 0.75, 0.375, 0.75, 0.625, 0.75, 0.625, 1.0, 0.375, 1.0, 0.125, 0.5, 0.375, 0.5, 0.375, 0.75, 0.125, 0.75, 0.625, 0.5, 0.875, 0.5, 0.875, 0.75, 0.625, 0.75, 0.375, 0.25, 0.625, 0.25, 0.625, 0.5, 0.375, 0.5, 0.375, 0.25, 0.625, 0.25, 0.625, 0.25, 0.375, 0.25, 0.625, 0.5, 0.375, 0.5, 0.375, 0.5, 0.625, 0.5, 0.375, 0.5, 0.125, 0.5, 0.125, 0.5, 0.375, 0.5, 0.375, 0.0, 0.5, 0.0, 0.5, 0.125, 0.375, 0.125, 0.5, 0.0, 0.625, 0.0, 0.625, 0.125, 0.5, 0.125, 0.5, 0.125, 0.625, 0.125, 0.625, 0.25, 0.5, 0.25, 0.375, 0.125, 0.5, 0.125, 0.5, 0.25, 0.375, 0.25, 0.375, 0.25, 0.5, 0.25, 0.5, 0.3733, 0.3698, 0.3698, 0.5, 0.25, 0.625, 0.25, 0.6302, 0.3698, 0.5, 0.3733, 0.5, 0.3733, 0.6302, 0.3698, 0.6667, 0.4583, 0.5, 0.4931, 0.3698, 0.3698, 0.5, 0.3733, 0.5, 0.4931, 0.3333, 0.4583, 0.3333, 0.4583, 0.5, 0.4931, 0.5, 0.625, 0.3681, 0.625, 0.5, 0.4931, 0.6667, 0.4583, 0.6319, 0.625, 0.5, 0.625, 0.5, 0.625, 0.6319, 0.625, 0.6667, 0.7917, 0.5, 0.7569, 0.3681, 0.625, 0.5, 0.625, 0.5, 0.7569, 0.3333, 0.7917, 0.3333, 0.7917, 0.5, 0.7569, 0.5, 0.8767, 0.3698, 0.8802, 0.5, 0.7569, 0.6667, 0.7917, 0.6302, 0.8802, 0.5, 0.8767, 0.5, 0.8767, 0.6302, 0.8802, 0.625, 1.0, 0.5, 1.0, 0.3698, 0.8802, 0.5, 0.8767, 0.5, 1.0, 0.375, 1.0, 0.125, 0.5, 0.2448, 0.4948, 0.2483, 0.625, 0.125, 0.625, 0.2448, 0.4948, 0.3333, 0.4583, 0.3681, 0.625, 0.2483, 0.625, 0.2483, 0.625, 0.3681, 0.625, 0.3333, 0.7917, 0.2448, 0.7552, 0.125, 0.625, 0.2483, 0.625, 0.2448, 0.7552, 0.125, 0.75, 0.6667, 0.4583, 0.7552, 0.4948, 0.7517, 0.625, 0.6319, 0.625, 0.7552, 0.4948, 0.875, 0.5, 0.875, 0.625, 0.7517, 0.625, 0.7517, 0.625, 0.875, 0.625, 0.875, 0.75, 0.7552, 0.7552, 0.6319, 0.625, 0.7517, 0.625, 0.7552, 0.7552, 0.6667, 0.7917, 0.375, 0.0, 0.625, 0.0, 0.625, 0.25, 0.375, 0.25, 0.375, 0.25, 0.625, 0.25, 0.625, 0.5, 0.375, 0.5, 0.375, 0.5, 0.625, 0.5, 0.625, 0.75, 0.375, 0.75, 0.375, 0.75, 0.625, 0.75, 0.625, 1.0, 0.375, 1.0, 0.125, 0.5, 0.375, 0.5, 0.375, 0.75, 0.125, 0.75, 0.625, 0.5, 0.875, 0.5, 0.875, 0.75, 0.625, 0.75, 0.375, 0.0, 0.5, 0.0, 0.5, 0.125, 0.375, 0.125, 0.5, 0.0, 0.625, 0.0, 0.625, 0.125, 0.5, 0.125, 0.5, 0.125, 0.625, 0.125, 0.625, 0.25, 0.5, 0.25, 0.375, 0.125, 0.5, 0.125, 0.5, 0.25, 0.375, 0.25, 0.375, 0.25, 0.5, 0.25, 0.5, 0.3733, 0.3698, 0.3698, 0.5, 0.25, 0.625, 0.25, 0.6302, 0.3698, 0.5, 0.3733, 0.5, 0.3733, 0.6302, 0.3698, 0.6667, 0.4583, 0.5, 0.4931, 0.3698, 0.3698, 0.5, 0.3733, 0.5, 0.4931, 0.3333, 0.4583, 0.3333, 0.4583, 0.5, 0.4931, 0.5, 0.625, 0.3681, 0.625, 0.5, 0.4931, 0.6667, 0.4583, 0.6319, 0.625, 0.5, 0.625, 0.5, 0.625, 0.6319, 0.625, 0.6667, 0.7917, 0.5, 0.7569, 0.3681, 0.625, 0.5, 0.625, 0.5, 0.7569, 0.3333, 0.7917, 0.3333, 0.7917, 0.5, 0.7569, 0.5, 0.8767, 0.3698, 0.8802, 0.5, 0.7569, 0.6667, 0.7917, 0.6302, 0.8802, 0.5, 0.8767, 0.5, 0.8767, 0.6302, 0.8802, 0.625, 1.0, 0.5, 1.0, 0.3698, 0.8802, 0.5, 0.8767, 0.5, 1.0, 0.375, 1.0, 0.125, 0.5, 0.2448, 0.4948, 0.2483, 0.625, 0.125, 0.625, 0.2448, 0.4948, 0.3333, 0.4583, 0.3681, 0.625, 0.2483, 0.625, 0.2483, 0.625, 0.3681, 0.625, 0.3333, 0.7917, 0.2448, 0.7552, 0.125, 0.625, 0.2483, 0.625, 0.2448, 0.7552, 0.125, 0.75, 0.6667, 0.4583, 0.7552, 0.4948, 0.7517, 0.625, 0.6319, 0.625, 0.7552, 0.4948, 0.875, 0.5, 0.875, 0.625, 0.7517, 0.625, 0.7517, 0.625, 0.875, 0.625, 0.875, 0.75, 0.7552, 0.7552, 0.6319, 0.625, 0.7517, 0.625, 0.7552, 0.7552, 0.6667, 0.7917, 0.375, 0.0, 0.625, 0.0, 0.625, 0.25, 0.375, 0.25, 0.375, 0.25, 0.625, 0.25, 0.625, 0.5, 0.375, 0.5, 0.375, 0.5, 0.625, 0.5, 0.625, 0.75, 0.375, 0.75, 0.375, 0.75, 0.625, 0.75, 0.625, 1.0, 0.375, 1.0, 0.125, 0.5, 0.375, 0.5, 0.375, 0.75, 0.125, 0.75, 0.625, 0.5, 0.875, 0.5, 0.875, 0.75, 0.625, 0.75, 0.375, 0.0, 0.5, 0.0, 0.5, 0.125, 0.375, 0.125, 0.5, 0.0, 0.625, 0.0, 0.625, 0.125, 0.5, 0.125, 0.5, 0.125, 0.625, 0.125, 0.625, 0.25, 0.5, 0.25, 0.375, 0.125, 0.5, 0.125, 0.5, 0.25, 0.375, 0.25, 0.375, 0.25, 0.5, 0.25, 0.5, 0.3733, 0.3698, 0.3698, 0.5, 0.25, 0.625, 0.25, 0.6302, 0.3698, 0.5, 0.3733, 0.5, 0.3733, 0.6302, 0.3698, 0.6667, 0.4583, 0.5, 0.4931, 0.3698, 0.3698, 0.5, 0.3733, 0.5, 0.4931, 0.3333, 0.4583, 0.3333, 0.4583, 0.5, 0.4931, 0.5, 0.625, 0.3681, 0.625, 0.5, 0.4931, 0.6667, 0.4583, 0.6319, 0.625, 0.5, 0.625, 0.5, 0.625, 0.6319, 0.625, 0.6667, 0.7917, 0.5, 0.7569, 0.3681, 0.625, 0.5, 0.625, 0.5, 0.7569, 0.3333, 0.7917, 0.3333, 0.7917, 0.5, 0.7569, 0.5, 0.8767, 0.3698, 0.8802, 0.5, 0.7569, 0.6667, 0.7917, 0.6302, 0.8802, 0.5, 0.8767, 0.5, 0.8767, 0.6302, 0.8802, 0.625, 1.0, 0.5, 1.0, 0.3698, 0.8802, 0.5, 0.8767, 0.5, 1.0, 0.375, 1.0, 0.125, 0.5, 0.2448, 0.4948, 0.2483, 0.625, 0.125, 0.625, 0.2448, 0.4948, 0.3333, 0.4583, 0.3681, 0.625, 0.2483, 0.625, 0.2483, 0.625, 0.3681, 0.625, 0.3333, 0.7917, 0.2448, 0.7552, 0.125, 0.625, 0.2483, 0.625, 0.2448, 0.7552, 0.125, 0.75, 0.6667, 0.4583, 0.7552, 0.4948, 0.7517, 0.625, 0.6319, 0.625, 0.7552, 0.4948, 0.875, 0.5, 0.875, 0.625, 0.7517, 0.625, 0.7517, 0.625, 0.875, 0.625, 0.875, 0.75, 0.7552, 0.7552, 0.6319, 0.625, 0.7517, 0.625, 0.7552, 0.7552, 0.6667, 0.7917, 0.375, 0.0, 0.625, 0.0, 0.625, 0.25, 0.375, 0.25, 0.875, 0.5, 0.625, 0.5, 0.625, 0.5, 0.875, 0.5, 0.375, 0.5, 0.625, 0.5, 0.625, 0.75, 0.375, 0.75, 0.375, 0.75, 0.625, 0.75, 0.625, 1.0, 0.375, 1.0, 0.125, 0.5, 0.375, 0.5, 0.375, 0.75, 0.125, 0.75, 0.625, 0.5, 0.875, 0.5, 0.875, 0.75, 0.625, 0.75, 0.375, 0.25, 0.625, 0.25, 0.625, 0.5, 0.375, 0.5, 0.375, 0.25, 0.625, 0.25, 0.625, 0.25, 0.375, 0.25, 0.625, 0.5, 0.375, 0.5, 0.375, 0.5, 0.625, 0.5, 0.375, 0.5, 0.125, 0.5, 0.125, 0.5, 0.375, 0.5, 0.375, 0.0, 0.625, 0.0, 0.625, 0.25, 0.375, 0.25, 0.875, 0.5, 0.625, 0.5, 0.625, 0.5, 0.875, 0.5, 0.375, 0.5, 0.625, 0.5, 0.625, 0.75, 0.375, 0.75, 0.375, 0.75, 0.625, 0.75, 0.625, 1.0, 0.375, 1.0, 0.125, 0.5, 0.375, 0.5, 0.375, 0.75, 0.125, 0.75, 0.625, 0.5, 0.875, 0.5, 0.875, 0.75, 0.625, 0.75, 0.375, 0.25, 0.625, 0.25, 0.625, 0.5, 0.375, 0.5, 0.375, 0.25, 0.625, 0.25, 0.625, 0.25, 0.375, 0.25, 0.625, 0.5, 0.375, 0.5, 0.375, 0.5, 0.625, 0.5, 0.375, 0.5, 0.125, 0.5, 0.125, 0.5, 0.375, 0.5, 0.375, 0.0, 0.5, 0.0, 0.5, 0.125, 0.375, 0.125, 0.5, 0.0, 0.625, 0.0, 0.625, 0.125, 0.5, 0.125, 0.5, 0.125, 0.625, 0.125, 0.625, 0.25, 0.5, 0.25, 0.375, 0.125, 0.5, 0.125, 0.5, 0.25, 0.375, 0.25, 0.375, 0.25, 0.5, 0.25, 0.5, 0.3733, 0.3698, 0.3698, 0.5, 0.25, 0.625, 0.25, 0.6302, 0.3698, 0.5, 0.3733, 0.5, 0.3733, 0.6302, 0.3698, 0.6667, 0.4583, 0.5, 0.4931, 0.3698, 0.3698, 0.5, 0.3733, 0.5, 0.4931, 0.3333, 0.4583, 0.3333, 0.4583, 0.5, 0.4931, 0.5, 0.625, 0.3681, 0.625, 0.5, 0.4931, 0.6667, 0.4583, 0.6319, 0.625, 0.5, 0.625, 0.5, 0.625, 0.6319, 0.625, 0.6667, 0.7917, 0.5, 0.7569, 0.3681, 0.625, 0.5, 0.625, 0.5, 0.7569, 0.3333, 0.7917, 0.3333, 0.7917, 0.5, 0.7569, 0.5, 0.8767, 0.3698, 0.8802, 0.5, 0.7569, 0.6667, 0.7917, 0.6302, 0.8802, 0.5, 0.8767, 0.5, 0.8767, 0.6302, 0.8802, 0.625, 1.0, 0.5, 1.0, 0.3698, 0.8802, 0.5, 0.8767, 0.5, 1.0, 0.375, 1.0, 0.125, 0.5, 0.2448, 0.4948, 0.2483, 0.625, 0.125, 0.625, 0.2448, 0.4948, 0.3333, 0.4583, 0.3681, 0.625, 0.2483, 0.625, 0.2483, 0.625, 0.3681, 0.625, 0.3333, 0.7917, 0.2448, 0.7552, 0.125, 0.625, 0.2483, 0.625, 0.2448, 0.7552, 0.125, 0.75, 0.6667, 0.4583, 0.7552, 0.4948, 0.7517, 0.625, 0.6319, 0.625, 0.7552, 0.4948, 0.875, 0.5, 0.875, 0.625, 0.7517, 0.625, 0.7517, 0.625, 0.875, 0.625, 0.875, 0.75, 0.7552, 0.7552, 0.6319, 0.625, 0.7517, 0.625, 0.7552, 0.7552, 0.6667, 0.7917, 0.375, 0.0, 0.625, 0.0, 0.625, 0.25, 0.375, 0.25, 0.375, 0.25, 0.625, 0.25, 0.625, 0.5, 0.375, 0.5, 0.375, 0.5, 0.625, 0.5, 0.625, 0.75, 0.375, 0.75, 0.375, 0.75, 0.625, 0.75, 0.625, 1.0, 0.375, 1.0, 0.125, 0.5, 0.375, 0.5, 0.375, 0.75, 0.125, 0.75, 0.625, 0.5, 0.875, 0.5, 0.875, 0.75, 0.625, 0.75, 0.375, 0.0, 0.5, 0.0, 0.5, 0.125, 0.375, 0.125, 0.5, 0.0, 0.625, 0.0, 0.625, 0.125, 0.5, 0.125, 0.5, 0.125, 0.625, 0.125, 0.625, 0.25, 0.5, 0.25, 0.375, 0.125, 0.5, 0.125, 0.5, 0.25, 0.375, 0.25, 0.375, 0.25, 0.5, 0.25, 0.5, 0.3733, 0.3698, 0.3698, 0.5, 0.25, 0.625, 0.25, 0.6302, 0.3698, 0.5, 0.3733, 0.5, 0.3733, 0.6302, 0.3698, 0.6667, 0.4583, 0.5, 0.4931, 0.3698, 0.3698, 0.5, 0.3733, 0.5, 0.4931, 0.3333, 0.4583, 0.3333, 0.4583, 0.5, 0.4931, 0.5, 0.625, 0.3681, 0.625, 0.5, 0.4931, 0.6667, 0.4583, 0.6319, 0.625, 0.5, 0.625, 0.5, 0.625, 0.6319, 0.625, 0.6667, 0.7917, 0.5, 0.7569, 0.3681, 0.625, 0.5, 0.625, 0.5, 0.7569, 0.3333, 0.7917, 0.3333, 0.7917, 0.5, 0.7569, 0.5, 0.8767, 0.3698, 0.8802, 0.5, 0.7569, 0.6667, 0.7917, 0.6302, 0.8802, 0.5, 0.8767, 0.5, 0.8767, 0.6302, 0.8802, 0.625, 1.0, 0.5, 1.0, 0.3698, 0.8802, 0.5, 0.8767, 0.5, 1.0, 0.375, 1.0, 0.125, 0.5, 0.2448, 0.4948, 0.2483, 0.625, 0.125, 0.625, 0.2448, 0.4948, 0.3333, 0.4583, 0.3681, 0.625, 0.2483, 0.625, 0.2483, 0.625, 0.3681, 0.625, 0.3333, 0.7917, 0.2448, 0.7552, 0.125, 0.625, 0.2483, 0.625, 0.2448, 0.7552, 0.125, 0.75, 0.6667, 0.4583, 0.7552, 0.4948, 0.7517, 0.625, 0.6319, 0.625, 0.7552, 0.4948, 0.875, 0.5, 0.875, 0.625, 0.7517, 0.625, 0.7517, 0.625, 0.875, 0.625, 0.875, 0.75, 0.7552, 0.7552, 0.6319, 0.625, 0.7517, 0.625, 0.7552, 0.7552, 0.6667, 0.7917, 0.375, 0.0, 0.625, 0.0, 0.625, 0.25, 0.375, 0.25, 0.375, 0.25, 0.625, 0.25, 0.625, 0.5, 0.375, 0.5, 0.375, 0.5, 0.625, 0.5, 0.625, 0.75, 0.375, 0.75, 0.375, 0.75, 0.625, 0.75, 0.625, 1.0, 0.375, 1.0, 0.125, 0.5, 0.375, 0.5, 0.375, 0.75, 0.125, 0.75, 0.625, 0.5, 0.875, 0.5, 0.875, 0.75, 0.625, 0.75, 0.375, 0.0, 0.5, 0.0, 0.5, 0.125, 0.375, 0.125, 0.5, 0.0, 0.625, 0.0, 0.625, 0.125, 0.5, 0.125, 0.5, 0.125, 0.625, 0.125, 0.625, 0.25, 0.5, 0.25, 0.375, 0.125, 0.5, 0.125, 0.5, 0.25, 0.375, 0.25, 0.375, 0.25, 0.5, 0.25, 0.5, 0.3733, 0.3698, 0.3698, 0.5, 0.25, 0.625, 0.25, 0.6302, 0.3698, 0.5, 0.3733, 0.5, 0.3733, 0.6302, 0.3698, 0.6667, 0.4583, 0.5, 0.4931, 0.3698, 0.3698, 0.5, 0.3733, 0.5, 0.4931, 0.3333, 0.4583, 0.3333, 0.4583, 0.5, 0.4931, 0.5, 0.625, 0.3681, 0.625, 0.5, 0.4931, 0.6667, 0.4583, 0.6319, 0.625, 0.5, 0.625, 0.5, 0.625, 0.6319, 0.625, 0.6667, 0.7917, 0.5, 0.7569, 0.3681, 0.625, 0.5, 0.625, 0.5, 0.7569, 0.3333, 0.7917, 0.3333, 0.7917, 0.5, 0.7569, 0.5, 0.8767, 0.3698, 0.8802, 0.5, 0.7569, 0.6667, 0.7917, 0.6302, 0.8802, 0.5, 0.8767, 0.5, 0.8767, 0.6302, 0.8802, 0.625, 1.0, 0.5, 1.0, 0.3698, 0.8802, 0.5, 0.8767, 0.5, 1.0, 0.375, 1.0, 0.125, 0.5, 0.2448, 0.4948, 0.2483, 0.625, 0.125, 0.625, 0.2448, 0.4948, 0.3333, 0.4583, 0.3681, 0.625, 0.2483, 0.625, 0.2483, 0.625, 0.3681, 0.625, 0.3333, 0.7917, 0.2448, 0.7552, 0.125, 0.625, 0.2483, 0.625, 0.2448, 0.7552, 0.125, 0.75, 0.6667, 0.4583, 0.7552, 0.4948, 0.7517, 0.625, 0.6319, 0.625, 0.7552, 0.4948, 0.875, 0.5, 0.875, 0.625, 0.7517, 0.625, 0.7517, 0.625, 0.875, 0.625, 0.875, 0.75, 0.7552, 0.7552, 0.6319, 0.625, 0.7517, 0.625, 0.7552, 0.7552, 0.6667, 0.7917, 0.375, 0.0, 0.625, 0.0, 0.625, 0.25, 0.375, 0.25, 0.875, 0.5, 0.625, 0.5, 0.625, 0.5, 0.875, 0.5, 0.375, 0.5, 0.625, 0.5, 0.625, 0.75, 0.375, 0.75, 0.375, 0.75, 0.625, 0.75, 0.625, 1.0, 0.375, 1.0, 0.125, 0.5, 0.375, 0.5, 0.375, 0.75, 0.125, 0.75, 0.625, 0.5, 0.875, 0.5, 0.875, 0.75, 0.625, 0.75, 0.375, 0.25, 0.625, 0.25, 0.625, 0.5, 0.375, 0.5, 0.375, 0.25, 0.625, 0.25, 0.625, 0.25, 0.375, 0.25, 0.625, 0.5, 0.375, 0.5, 0.375, 0.5, 0.625, 0.5, 0.375, 0.5, 0.125, 0.5, 0.125, 0.5, 0.375, 0.5, 0.375, 0.0, 0.625, 0.0, 0.625, 0.25, 0.375, 0.25, 0.875, 0.5, 0.625, 0.5, 0.625, 0.5, 0.875, 0.5, 0.375, 0.5, 0.625, 0.5, 0.625, 0.75, 0.375, 0.75, 0.375, 0.75, 0.625, 0.75, 0.625, 1.0, 0.375, 1.0, 0.125, 0.5, 0.375, 0.5, 0.375, 0.75, 0.125, 0.75, 0.625, 0.5, 0.875, 0.5, 0.875, 0.75, 0.625, 0.75, 0.375, 0.25, 0.625, 0.25, 0.625, 0.5, 0.375, 0.5, 0.375, 0.25, 0.625, 0.25, 0.625, 0.25, 0.375, 0.25, 0.625, 0.5, 0.375, 0.5, 0.375, 0.5, 0.625, 0.5, 0.375, 0.5, 0.125, 0.5, 0.125, 0.5, 0.375, 0.5, 0.375, 0.0, 0.5, 0.0, 0.5, 0.125, 0.375, 0.125, 0.5, 0.0, 0.625, 0.0, 0.625, 0.125, 0.5, 0.125, 0.5, 0.125, 0.625, 0.125, 0.625, 0.25, 0.5, 0.25, 0.375, 0.125, 0.5, 0.125, 0.5, 0.25, 0.375, 0.25, 0.375, 0.25, 0.5, 0.25, 0.5, 0.3733, 0.3698, 0.3698, 0.5, 0.25, 0.625, 0.25, 0.6302, 0.3698, 0.5, 0.3733, 0.5, 0.3733, 0.6302, 0.3698, 0.6667, 0.4583, 0.5, 0.4931, 0.3698, 0.3698, 0.5, 0.3733, 0.5, 0.4931, 0.3333, 0.4583, 0.3333, 0.4583, 0.5, 0.4931, 0.5, 0.625, 0.3681, 0.625, 0.5, 0.4931, 0.6667, 0.4583, 0.6319, 0.625, 0.5, 0.625, 0.5, 0.625, 0.6319, 0.625, 0.6667, 0.7917, 0.5, 0.7569, 0.3681, 0.625, 0.5, 0.625, 0.5, 0.7569, 0.3333, 0.7917, 0.3333, 0.7917, 0.5, 0.7569, 0.5, 0.8767, 0.3698, 0.8802, 0.5, 0.7569, 0.6667, 0.7917, 0.6302, 0.8802, 0.5, 0.8767, 0.5, 0.8767, 0.6302, 0.8802, 0.625, 1.0, 0.5, 1.0, 0.3698, 0.8802, 0.5, 0.8767, 0.5, 1.0, 0.375, 1.0, 0.125, 0.5, 0.2448, 0.4948, 0.2483, 0.625, 0.125, 0.625, 0.2448, 0.4948, 0.3333, 0.4583, 0.3681, 0.625, 0.2483, 0.625, 0.2483, 0.625, 0.3681, 0.625, 0.3333, 0.7917, 0.2448, 0.7552, 0.125, 0.625, 0.2483, 0.625, 0.2448, 0.7552, 0.125, 0.75, 0.6667, 0.4583, 0.7552, 0.4948, 0.7517, 0.625, 0.6319, 0.625, 0.7552, 0.4948, 0.875, 0.5, 0.875, 0.625, 0.7517, 0.625, 0.7517, 0.625, 0.875, 0.625, 0.875, 0.75, 0.7552, 0.7552, 0.6319, 0.625, 0.7517, 0.625, 0.7552, 0.7552, 0.6667, 0.7917, 0.375, 0.0, 0.625, 0.0, 0.625, 0.25, 0.375, 0.25, 0.375, 0.25, 0.625, 0.25, 0.625, 0.5, 0.375, 0.5, 0.375, 0.5, 0.625, 0.5, 0.625, 0.75, 0.375, 0.75, 0.375, 0.75, 0.625, 0.75, 0.625, 1.0, 0.375, 1.0, 0.125, 0.5, 0.375, 0.5, 0.375, 0.75, 0.125, 0.75, 0.625, 0.5, 0.875, 0.5, 0.875, 0.75, 0.625, 0.75, 0.375, 0.0, 0.5, 0.0, 0.5, 0.125, 0.375, 0.125, 0.5, 0.0, 0.625, 0.0, 0.625, 0.125, 0.5, 0.125, 0.5, 0.125, 0.625, 0.125, 0.625, 0.25, 0.5, 0.25, 0.375, 0.125, 0.5, 0.125, 0.5, 0.25, 0.375, 0.25, 0.375, 0.25, 0.5, 0.25, 0.5, 0.3733, 0.3698, 0.3698, 0.5, 0.25, 0.625, 0.25, 0.6302, 0.3698, 0.5, 0.3733, 0.5, 0.3733, 0.6302, 0.3698, 0.6667, 0.4583, 0.5, 0.4931, 0.3698, 0.3698, 0.5, 0.3733, 0.5, 0.4931, 0.3333, 0.4583, 0.3333, 0.4583, 0.5, 0.4931, 0.5, 0.625, 0.3681, 0.625, 0.5, 0.4931, 0.6667, 0.4583, 0.6319, 0.625, 0.5, 0.625, 0.5, 0.625, 0.6319, 0.625, 0.6667, 0.7917, 0.5, 0.7569, 0.3681, 0.625, 0.5, 0.625, 0.5, 0.7569, 0.3333, 0.7917, 0.3333, 0.7917, 0.5, 0.7569, 0.5, 0.8767, 0.3698, 0.8802, 0.5, 0.7569, 0.6667, 0.7917, 0.6302, 0.8802, 0.5, 0.8767, 0.5, 0.8767, 0.6302, 0.8802, 0.625, 1.0, 0.5, 1.0, 0.3698, 0.8802, 0.5, 0.8767, 0.5, 1.0, 0.375, 1.0, 0.125, 0.5, 0.2448, 0.4948, 0.2483, 0.625, 0.125, 0.625, 0.2448, 0.4948, 0.3333, 0.4583, 0.3681, 0.625, 0.2483, 0.625, 0.2483, 0.625, 0.3681, 0.625, 0.3333, 0.7917, 0.2448, 0.7552, 0.125, 0.625, 0.2483, 0.625, 0.2448, 0.7552, 0.125, 0.75, 0.6667, 0.4583, 0.7552, 0.4948, 0.7517, 0.625, 0.6319, 0.625, 0.7552, 0.4948, 0.875, 0.5, 0.875, 0.625, 0.7517, 0.625, 0.7517, 0.625, 0.875, 0.625, 0.875, 0.75, 0.7552, 0.7552, 0.6319, 0.625, 0.7517, 0.625, 0.7552, 0.7552, 0.6667, 0.7917, 0.375, 0.0, 0.625, 0.0, 0.625, 0.25, 0.375, 0.25, 0.375, 0.25, 0.625, 0.25, 0.625, 0.5, 0.375, 0.5, 0.375, 0.5, 0.625, 0.5, 0.625, 0.75, 0.375, 0.75, 0.375, 0.75, 0.625, 0.75, 0.625, 1.0, 0.375, 1.0, 0.125, 0.5, 0.375, 0.5, 0.375, 0.75, 0.125, 0.75, 0.625, 0.5, 0.875, 0.5, 0.875, 0.75, 0.625, 0.75, 0.375, 0.0, 0.5, 0.0, 0.5, 0.125, 0.375, 0.125, 0.5, 0.0, 0.625, 0.0, 0.625, 0.125, 0.5, 0.125, 0.5, 0.125, 0.625, 0.125, 0.625, 0.25, 0.5, 0.25, 0.375, 0.125, 0.5, 0.125, 0.5, 0.25, 0.375, 0.25, 0.375, 0.25, 0.5, 0.25, 0.5, 0.3733, 0.3698, 0.3698, 0.5, 0.25, 0.625, 0.25, 0.6302, 0.3698, 0.5, 0.3733, 0.5, 0.3733, 0.6302, 0.3698, 0.6667, 0.4583, 0.5, 0.4931, 0.3698, 0.3698, 0.5, 0.3733, 0.5, 0.4931, 0.3333, 0.4583, 0.3333, 0.4583, 0.5, 0.4931, 0.5, 0.625, 0.3681, 0.625, 0.5, 0.4931, 0.6667, 0.4583, 0.6319, 0.625, 0.5, 0.625, 0.5, 0.625, 0.6319, 0.625, 0.6667, 0.7917, 0.5, 0.7569, 0.3681, 0.625, 0.5, 0.625, 0.5, 0.7569, 0.3333, 0.7917, 0.3333, 0.7917, 0.5, 0.7569, 0.5, 0.8767, 0.3698, 0.8802, 0.5, 0.7569, 0.6667, 0.7917, 0.6302, 0.8802, 0.5, 0.8767, 0.5, 0.8767, 0.6302, 0.8802, 0.625, 1.0, 0.5, 1.0, 0.3698, 0.8802, 0.5, 0.8767, 0.5, 1.0, 0.375, 1.0, 0.125, 0.5, 0.2448, 0.4948, 0.2483, 0.625, 0.125, 0.625, 0.2448, 0.4948, 0.3333, 0.4583, 0.3681, 0.625, 0.2483, 0.625, 0.2483, 0.625, 0.3681, 0.625, 0.3333, 0.7917, 0.2448, 0.7552, 0.125, 0.625, 0.2483, 0.625, 0.2448, 0.7552, 0.125, 0.75, 0.6667, 0.4583, 0.7552, 0.4948, 0.7517, 0.625, 0.6319, 0.625, 0.7552, 0.4948, 0.875, 0.5, 0.875, 0.625, 0.7517, 0.625, 0.7517, 0.625, 0.875, 0.625, 0.875, 0.75, 0.7552, 0.7552, 0.6319, 0.625, 0.7517, 0.625, 0.7552, 0.7552, 0.6667, 0.7917, 0.375, 0.0, 0.625, 0.0, 0.625, 0.25, 0.375, 0.25, 0.875, 0.5, 0.625, 0.5, 0.625, 0.5, 0.875, 0.5, 0.375, 0.5, 0.625, 0.5, 0.625, 0.75, 0.375, 0.75, 0.375, 0.75, 0.625, 0.75, 0.625, 1.0, 0.375, 1.0, 0.125, 0.5, 0.375, 0.5, 0.375, 0.75, 0.125, 0.75, 0.625, 0.5, 0.875, 0.5, 0.875, 0.75, 0.625, 0.75, 0.375, 0.25, 0.625, 0.25, 0.625, 0.5, 0.375, 0.5, 0.375, 0.25, 0.625, 0.25, 0.625, 0.25, 0.375, 0.25, 0.625, 0.5, 0.375, 0.5, 0.375, 0.5, 0.625, 0.5, 0.375, 0.5, 0.125, 0.5, 0.125, 0.5, 0.375, 0.5, 0.375, 0.0, 0.625, 0.0, 0.625, 0.25, 0.375, 0.25, 0.875, 0.5, 0.625, 0.5, 0.625, 0.5, 0.875, 0.5, 0.375, 0.5, 0.625, 0.5, 0.625, 0.75, 0.375, 0.75, 0.375, 0.75, 0.625, 0.75, 0.625, 1.0, 0.375, 1.0, 0.125, 0.5, 0.375, 0.5, 0.375, 0.75, 0.125, 0.75, 0.625, 0.5, 0.875, 0.5, 0.875, 0.75, 0.625, 0.75, 0.375, 0.25, 0.625, 0.25, 0.625, 0.5, 0.375, 0.5, 0.375, 0.25, 0.625, 0.25, 0.625, 0.25, 0.375, 0.25, 0.625, 0.5, 0.375, 0.5, 0.375, 0.5, 0.625, 0.5, 0.375, 0.5, 0.125, 0.5, 0.125, 0.5, 0.375, 0.5])
me_cube_008.materials.append(mat_material)
me_cube_008.use_remesh_preserve_volume = False
me_cube_008.use_remesh_preserve_attributes = False
me_cube_008.use_mirror_vertex_groups = False
me_cube_008.update()
arm_armature = bpy.data.armatures.new('Armature')  # bones are not reproduced

# ---- objects
ob_light = bpy.data.objects.new('Light', light_light)
ob_camera = bpy.data.objects.new('Camera', cam_camera)
ob_snake = bpy.data.objects.new('snake', me_cube_008)
ob_armature = bpy.data.objects.new('Armature', arm_armature)

# ---- transforms, parenting, visibility, modifiers, constraints
ob_light.location = (4.076, 1.005, 5.904)
ob_light.rotation_euler = (0.6503, 0.05522, 1.866)
ob_light.lock_rotations_4d = False
ob_light.empty_display_type = 'ARROWS'
ob_light.color = (0.0, 0.0, 0.0, 0.0)
ob_light.lineart.crease_threshold = 0.0
ob_camera.location = (7.359, -6.926, 4.958)
ob_camera.rotation_euler = (1.109, 0.0, 0.8149)
ob_camera.lock_rotations_4d = False
ob_camera.empty_display_type = 'ARROWS'
ob_camera.color = (0.0, 0.0, 0.0, 0.0)
ob_camera.display_type = 'WIRE'
ob_camera.lineart.crease_threshold = 0.0
ob_snake.parent = ob_armature
ob_snake.matrix_parent_inverse = Matrix(((0.6188, -0.0, 0.0, -3.164), (-0.0, 0.6188, -0.0, -1.714e-07), (0.0, -0.0, 0.6188, -5.008), (-0.0, 0.0, -0.0, 1.0)))
ob_snake.location = (4.273, -6.88e-09, 7.674)
ob_snake.rotation_euler = (3.142, 1.315, 8.979e-07)
ob_snake.scale = (1.704, 7.023, 1.704)
ob_snake.lock_rotations_4d = False
ob_snake.empty_display_type = 'ARROWS'
ob_snake.lineart.crease_threshold = 0.0
_vg = ob_snake.vertex_groups.new(name='root')
for _i, _w in zip([54, 55, 56, 57, 58, 59, 60, 61, 62, 63, 64, 65, 66, 67, 68, 69], [0.5291, 0.8077, 0.5331, 0.8484, 0.08346, 0.06906, 0.06828, 0.09845, 0.1896, 0.7731, 0.1605, 0.5163, 0.209, 0.8814, 0.1614, 0.8073]): _vg.add([_i], _w, 'REPLACE')
_vg = ob_snake.vertex_groups.new(name='Pelvis')
_vg = ob_snake.vertex_groups.new(name='Bone')
for _i, _w in zip([0, 1, 2, 3, 4, 5, 6, 7, 8, 9, 10, 11, 12, 13, 14, 15, 16, 17, 18, 19, 20, 21, 22, 23, 24, 25, 26, 27, 28, 29], [0.7358, 0.4561, 0.7506, 0.6661, 0.1944, 0.1905, 0.1614, 0.1643, 0.4753, 0.2972, 0.2132, 0.3645, 0.2516, 0.1766, 0.1852, 0.2687, 0.4809, 0.2379, 0.3873, 0.7305, 0.1165, 0.9156, 0.1284, 0.9005, 0.03975, 0.06029, 0.4984, 0.7804, 0.1872, 0.07093]): _vg.add([_i], _w, 'REPLACE')
_vg = ob_snake.vertex_groups.new(name='Bone.019')
_vg = ob_snake.vertex_groups.new(name='Bone.020')
for _i, _w in zip([86, 87, 88, 89, 90, 91, 92, 93], [0.9211, 0.9542, 0.08304, 0.03866, 0.9261, 0.9692, 0.07544, 0.01458]): _vg.add([_i], _w, 'REPLACE')
_vg = ob_snake.vertex_groups.new(name='Bone.021')
for _i, _w in zip([86, 87, 88, 89, 90, 91, 92, 93], [0.07894, 0.04152, 0.917, 0.9557, 0.07391, 0.01151, 0.9246, 0.9677]): _vg.add([_i], _w, 'REPLACE')
_vg = ob_snake.vertex_groups.new(name='Tail1')
for _i, _w in zip([70, 72, 78, 79, 80, 81, 82, 83, 84, 85], [0.09404, 0.06186, 0.9491, 0.9577, 0.9575, 0.9731, 0.9923, 0.9988, 0.9864, 0.9568]): _vg.add([_i], _w, 'REPLACE')
_vg = ob_snake.vertex_groups.new(name='Tail2')
for _i, _w in zip([70, 71, 72, 73, 74, 75, 76, 77, 78, 79, 80, 81, 82, 83, 84, 85, 92], [1.0, 1.0, 1.0, 0.9988, 0.9993, 1.0, 0.9998, 0.9981, 0.0, 0.0, 0.0, 0.004964, 0.0, 0.0, 0.0, 0.0, 0.0]): _vg.add([_i], _w, 'REPLACE')
_vg = ob_snake.vertex_groups.new(name='Tail3')
for _i, _w in zip([62, 63, 64, 65, 66, 67, 68, 69, 70, 71, 72, 73, 74, 75, 76, 77, 78, 80, 81], [1.0, 1.0, 1.0, 1.0, 1.0, 1.0, 1.0, 1.0, 0.0, 0.0, 0.0, 0.0, 0.0, 0.0, 0.0, 0.0, 0.0, 0.0, 0.0]): _vg.add([_i], _w, 'REPLACE')
_vg = ob_snake.vertex_groups.new(name='tail4')
for _i, _w in zip([47, 48, 49, 54, 55, 56, 57, 58, 59, 60, 61, 62, 63, 64, 65, 66, 67, 68, 69], [0.001128, 0.03446, 0.03987, 1.0, 1.0, 1.0, 1.0, 1.0, 1.0, 1.0, 1.0, 0.08831, 0.058, 0.0, 0.0, 0.0, 0.0132, 0.0, 0.0]): _vg.add([_i], _w, 'REPLACE')
_vg = ob_snake.vertex_groups.new(name='tail5')
for _i, _w in zip([38, 39, 41, 46, 47, 48, 49, 50, 51, 52, 53, 54, 55, 56, 57, 58, 59, 60, 61], [0.02522, 0.1168, 0.06777, 1.0, 1.0, 1.0, 0.9964, 1.0, 1.0, 1.0, 1.0, 0.0, 0.0, 0.0, 0.0, 0.0, 0.0, 0.0, 0.0]): _vg.add([_i], _w, 'REPLACE')
_vg = ob_snake.vertex_groups.new(name='tail6')
for _i, _w in zip([30, 31, 32, 33, 38, 39, 40, 41, 42, 43, 44, 45, 46, 47, 48, 49, 50, 51, 52, 53, 60, 61], [0.0, 0.0, 0.01293, 0.001198, 1.0, 0.9651, 1.0, 0.9912, 0.9943, 1.0, 1.0, 1.0, 0.0, 0.0, 0.0, 0.0, 0.0, 0.0, 0.0, 0.0, 0.0, 0.0]): _vg.add([_i], _w, 'REPLACE')
_vg = ob_snake.vertex_groups.new(name='tail7')
for _i, _w in zip([30, 31, 32, 33, 34, 35, 36, 37, 38, 39, 40, 41, 42, 43, 44, 45, 51, 52, 53], [1.0, 1.0, 0.9895, 1.0, 1.0, 1.0, 1.0, 1.0, 0.0, 0.0, 0.0, 0.0, 0.0, 0.0, 0.0, 0.0, 0.0, 0.0, 0.0]): _vg.add([_i], _w, 'REPLACE')
_vg = ob_snake.vertex_groups.new(name='Bone.001')
for _i, _w in zip([0, 1, 2, 3, 4, 5, 6, 7, 8, 9, 10, 11, 12, 13, 14, 15, 16, 17, 18, 19, 20, 21, 22, 23, 24, 25, 26, 27, 28, 29], [0.178, 0.4964, 0.1897, 0.2711, 0.0945, 0.1128, 0.1293, 0.1338, 0.4266, 0.2094, 0.1319, 0.4843, 0.2441, 0.1547, 0.1578, 0.2371, 0.4206, 0.09452, 0.1076, 0.1137, 0.07903, 0.05203, 0.0786, 0.08914, 0.01636, 0.05312, 0.4751, 0.07604, 0.05445, 0.02094]): _vg.add([_i], _w, 'REPLACE')
_vg = ob_snake.vertex_groups.new(name='Bone.002')
for _i, _w in zip([0, 2, 3, 4, 5, 6, 7, 8, 9, 10, 11, 12, 13, 14, 15, 16, 17, 18, 19, 20, 22, 24, 25, 27, 28, 29], [0.04283, 0.01505, 0.00497, 0.3091, 0.3661, 0.3017, 0.3664, 0.02693, 0.1851, 0.3586, 0.08355, 0.2709, 0.2619, 0.3434, 0.1923, 0.03146, 0.2764, 0.2663, 0.08362, 0.4908, 0.2958, 0.7492, 0.0697, 0.104, 0.594, 0.1481]): _vg.add([_i], _w, 'REPLACE')
_vg = ob_snake.vertex_groups.new(name='Bone.003')
for _i, _w in zip([4, 5, 6, 7, 9, 10, 11, 12, 13, 14, 15, 17, 18, 19, 20, 22, 24, 27, 28, 29], [0.3142, 0.2115, 0.3155, 0.2081, 0.08598, 0.1595, 0.04041, 0.1641, 0.3254, 0.1633, 0.08585, 0.3127, 0.17, 0.04578, 0.2006, 0.4246, 0.03763, 0.01273, 0.145, 0.722]): _vg.add([_i], _w, 'REPLACE')
_vg = ob_snake.vertex_groups.new(name='Bone.004')
for _i, _w in zip([94, 95, 96, 97, 98, 99, 100, 101, 102, 104, 106, 108, 110, 112, 114, 116, 119, 120, 121, 126, 127, 130, 131, 134, 135, 138, 139, 142, 143, 146, 147, 150, 151, 152, 155, 157, 158, 159, 162, 163, 167, 168, 171, 172, 173, 176, 177], [0.06805, 0.7904, 0.09535, 0.841, 0.08789, 0.6211, 0.0865, 0.8745, 0.2683, 0.2701, 0.2789, 0.2765, 0.4787, 0.4789, 0.3426, 0.351, 0.8957, 0.1089, 0.03502, 0.03305, 0.1066, 0.04935, 0.1196, 0.04983, 0.119, 0.03796, 0.1373, 0.03558, 0.1352, 0.04811, 0.1185, 0.02775, 0.1033, 0.3191, 0.7628, 0.3268, 0.1051, 0.03023, 0.1188, 0.04913, 0.3274, 0.3182, 0.7636, 0.1186, 0.04838, 0.1041, 0.02919]): _vg.add([_i], _w, 'REPLACE')
_vg = ob_snake.vertex_groups.new(name='Bone.005')
for _i, _w in zip([102, 103, 104, 105, 106, 107, 108, 109, 110, 111, 112, 113, 114, 115, 116, 117, 118, 119, 120, 121, 122, 123, 124, 125, 126, 127, 128, 129, 130, 131, 132, 133, 134, 135, 136, 137, 138, 139, 140, 141, 142, 143, 144, 145, 146, 147, 148, 149, 150, 151, 152, 153, 154, 155, 156, 157, 158, 159, 160, 161, 162, 163, 164, 165, 166, 167, 168, 169, 170, 171, 172, 173, 174, 175, 176, 177, 178, 179], [0.7317, 0.9968, 0.7299, 0.9971, 0.7211, 0.9955, 0.7235, 0.9954, 0.5213, 0.9983, 0.5211, 0.9982, 0.6574, 0.9979, 0.649, 0.9965, 0.9999, 0.1043, 0.8911, 0.9575, 0.9837, 0.9936, 0.9937, 0.9841, 0.9585, 0.8934, 0.9914, 0.9797, 0.9503, 0.8804, 0.9912, 0.9794, 0.9501, 0.881, 0.9947, 0.9852, 0.956, 0.8627, 0.9949, 0.9857, 0.9572, 0.8648, 0.9911, 0.9787, 0.9509, 0.8815, 0.9942, 0.9852, 0.9611, 0.8967, 0.6809, 0.9962, 0.9992, 0.2372, 0.9975, 0.6732, 0.8949, 0.9599, 0.9847, 0.994, 0.8812, 0.9504, 0.9791, 0.9911, 0.9976, 0.6726, 0.6818, 0.9962, 0.9993, 0.2364, 0.8814, 0.9508, 0.9794, 0.9912, 0.8959, 0.9604, 0.9849, 0.9941]): _vg.add([_i], _w, 'REPLACE')
_vg = ob_snake.vertex_groups.new(name='UShoulder.R')
for _i, _w in zip([94, 95, 96, 97, 98, 99, 100, 101, 180, 181, 182, 183, 184, 185, 186, 187, 188, 189, 190, 191, 192, 193, 194, 195, 196, 197, 198, 199, 200, 202, 203, 204, 205], [0.0853, 0.03965, 0.7824, 0.1117, 0.1407, 0.08749, 0.8161, 0.08254, 0.796, 0.9171, 0.1956, 0.2333, 0.7977, 0.9043, 0.2085, 0.2458, 0.502, 0.8869, 0.7577, 0.1352, 0.1451, 0.1518, 0.1452, 0.5043, 0.746, 0.8808, 0.8417, 0.9644, 0.5288, 0.5319, 0.9618, 0.4991, 0.8095]): _vg.add([_i], _w, 'REPLACE')
_vg = ob_snake.vertex_groups.new(name='UArm.R')
for _i, _w in zip([180, 181, 182, 183, 184, 185, 186, 187, 188, 189, 190, 191, 192, 193, 194, 195, 196, 197, 198, 199, 200, 201, 202, 203, 204, 205, 206, 207, 208, 209, 210, 211, 212, 213, 214, 215, 216, 217, 218, 219, 220, 221, 222, 223, 224, 225, 226, 227, 228, 229, 230, 231, 232, 233, 234, 235, 236, 237, 238, 239], [0.204, 0.0829, 0.8044, 0.7667, 0.2023, 0.09574, 0.7915, 0.7542, 0.498, 0.1131, 0.2423, 0.8648, 0.8549, 0.8482, 0.8548, 0.4957, 0.254, 0.1192, 0.1583, 0.02129, 0.4712, 0.9868, 0.4681, 0.02631, 0.5009, 0.1905, 1.0, 1.0, 1.0, 1.0, 1.0, 1.0, 1.0, 1.0, 0.9153, 0.9223, 0.3131, 0.3008, 0.919, 0.9244, 0.3104, 0.2912, 0.7829, 0.9408, 0.79, 0.2319, 0.2388, 0.2137, 0.2203, 0.7867, 0.7925, 0.9444, 0.9385, 0.9467, 0.8004, 0.2317, 0.806, 0.941, 0.7983, 0.8085]): _vg.add([_i], _w, 'REPLACE')
_vg = ob_snake.vertex_groups.new(name='UForarm.R')
for _i, _w in zip([214, 215, 216, 217, 218, 219, 220, 221, 222, 223, 224, 225, 226, 227, 228, 229, 230, 231, 232, 233, 234, 235, 236, 237, 238, 239, 240, 241, 242, 243, 244, 245, 246, 247, 248, 249, 250, 251, 252, 253, 254, 255, 256, 257, 258, 259, 260, 261, 262, 263, 264, 265, 266, 267, 268, 269, 270, 271, 272, 273], [0.08466, 0.0777, 0.6869, 0.6992, 0.08097, 0.07557, 0.6896, 0.7088, 0.2171, 0.05918, 0.21, 0.7681, 0.7612, 0.7863, 0.7797, 0.2133, 0.2075, 0.05556, 0.06149, 0.05334, 0.1996, 0.7683, 0.194, 0.05899, 0.2017, 0.1915, 1.0, 1.0, 1.0, 1.0, 1.0, 1.0, 1.0, 1.0, 0.8903, 0.7582, 0.3605, 0.2016, 0.8972, 0.7734, 0.359, 0.1759, 0.7676, 0.8948, 0.2797, 0.3617, 0.2776, 0.1805, 0.3685, 0.777, 0.2574, 0.8986, 0.9162, 0.822, 0.7303, 0.295, 0.7417, 0.8789, 0.7884, 0.07916]): _vg.add([_i], _w, 'REPLACE')
_vg = ob_snake.vertex_groups.new(name='UThumb.R')
for _i, _w in zip([248, 249, 250, 251, 252, 253, 254, 255, 256, 257, 258, 259, 260, 261, 262, 263, 264, 265, 266, 267, 268, 269, 270, 271, 272, 273, 286, 287, 288, 289, 290, 291, 292, 293, 294, 295, 296, 297], [0.02004, 0.1959, 0.06281, 0.2536, 0.01552, 0.1831, 0.05845, 0.25, 0.03398, 0.06151, 0.5852, 0.1529, 0.04845, 0.3551, 0.1408, 0.03136, 0.6127, 0.06263, 0.003716, 0.1567, 0.1301, 0.1732, 0.1259, 0.07963, 0.003362, 0.881, 1.0, 1.0, 1.0, 1.0, 1.0, 1.0, 1.0, 1.0, 1.0, 1.0, 1.0, 1.0]): _vg.add([_i], _w, 'REPLACE')
_vg = ob_snake.vertex_groups.new(name='UHand.R')
for _i, _w in zip([248, 249, 250, 251, 252, 253, 254, 255, 256, 257, 258, 259, 260, 261, 262, 263, 264, 265, 266, 268, 269, 270, 271, 272, 273, 274, 275, 276, 277, 278, 279, 280, 281, 282, 283, 284, 285], [0.07466, 0.04184, 0.5767, 0.5448, 0.06999, 0.03708, 0.5825, 0.5741, 0.1904, 0.03743, 0.1351, 0.4854, 0.6732, 0.4644, 0.4907, 0.1823, 0.1299, 0.02759, 0.05697, 0.1396, 0.5318, 0.1323, 0.03299, 0.1849, 0.02962, 1.0, 1.0, 1.0, 1.0, 1.0, 1.0, 1.0, 1.0, 1.0, 1.0, 1.0, 1.0]): _vg.add([_i], _w, 'REPLACE')
_vg = ob_snake.vertex_groups.new(name='UShoulder.L')
for _i, _w in zip([94, 95, 96, 97, 98, 99, 100, 101, 416, 417, 418, 419, 420, 421, 422, 423, 424, 425, 426, 427, 428, 429, 430, 431, 432, 433, 434, 435, 436, 438, 439, 440, 441], [0.8466, 0.1648, 0.1222, 0.04464, 0.7714, 0.2914, 0.09739, 0.03582, 0.8153, 0.9231, 0.2255, 0.2687, 0.8247, 0.9365, 0.2242, 0.2475, 0.5365, 0.9122, 0.7842, 0.1873, 0.1565, 0.1581, 0.1628, 0.5378, 0.7972, 0.9291, 0.8533, 0.9697, 0.7424, 0.7635, 0.9685, 0.5108, 0.8221]): _vg.add([_i], _w, 'REPLACE')
_vg = ob_snake.vertex_groups.new(name='UArm.L')
for _i, _w in zip([416, 417, 418, 419, 420, 421, 422, 423, 424, 425, 426, 427, 428, 429, 430, 431, 432, 433, 434, 435, 436, 437, 438, 439, 440, 441, 442, 443, 444, 445, 446, 447, 448, 449, 450, 451, 452, 453, 454, 455, 456, 457, 458, 459, 460, 461, 462, 463, 464, 465, 466, 467, 468, 469, 470, 471, 472, 473, 474, 475], [0.1847, 0.07691, 0.7745, 0.7313, 0.1753, 0.06351, 0.7758, 0.7525, 0.4635, 0.0878, 0.2158, 0.8127, 0.8435, 0.8419, 0.8372, 0.4622, 0.2028, 0.07091, 0.1467, 0.01061, 0.2576, 0.9838, 0.2365, 0.01298, 0.4892, 0.1779, 1.0, 1.0, 1.0, 1.0, 1.0, 1.0, 1.0, 1.0, 0.916, 0.923, 0.3103, 0.2984, 0.9183, 0.9238, 0.3125, 0.2942, 0.7838, 0.9416, 0.7911, 0.2278, 0.2384, 0.214, 0.2245, 0.7858, 0.7915, 0.9436, 0.9385, 0.9467, 0.8019, 0.2317, 0.8044, 0.941, 0.7982, 0.8087]): _vg.add([_i], _w, 'REPLACE')
_vg = ob_snake.vertex_groups.new(name='UForarm.L')
for _i, _w in zip([450, 451, 452, 453, 454, 455, 456, 457, 458, 459, 460, 461, 462, 463, 464, 465, 466, 467, 468, 469, 470, 471, 472, 473, 474, 475, 476, 477, 478, 479, 480, 481, 482, 483, 484, 485, 486, 487, 488, 489, 490, 491, 492, 493, 494, 495, 496, 497, 498, 499, 500, 501, 502, 503, 504, 505, 506, 507, 508, 509], [0.08402, 0.07695, 0.6897, 0.7016, 0.08166, 0.07624, 0.6875, 0.7058, 0.2162, 0.05837, 0.2089, 0.7722, 0.7616, 0.786, 0.7755, 0.2142, 0.2085, 0.05636, 0.06151, 0.05329, 0.1981, 0.7683, 0.1956, 0.05897, 0.2018, 0.1913, 1.0, 1.0, 1.0, 1.0, 1.0, 1.0, 1.0, 1.0, 0.8912, 0.7621, 0.3479, 0.1576, 0.8946, 0.7737, 0.3548, 0.1541, 0.7663, 0.8979, 0.2737, 0.3386, 0.2683, 0.06797, 0.3508, 0.7731, 0.2714, 0.8953, 0.9156, 0.8259, 0.7292, 0.256, 0.7362, 0.8797, 0.7858, 0.1063]): _vg.add([_i], _w, 'REPLACE')
_vg = ob_snake.vertex_groups.new(name='UThumb.L')
for _i, _w in zip([484, 485, 486, 487, 488, 489, 490, 491, 492, 493, 494, 495, 496, 497, 498, 499, 500, 501, 502, 503, 504, 505, 506, 507, 508, 509, 522, 523, 524, 525, 526, 527, 528, 529, 530, 531, 532, 533], [0.05155, 0.2249, 0.1557, 0.7737, 0.05049, 0.2136, 0.1544, 0.7764, 0.07572, 0.07765, 0.7013, 0.4096, 0.1256, 0.8906, 0.4123, 0.07891, 0.7067, 0.08239, 0.02787, 0.1669, 0.2015, 0.46, 0.1912, 0.09482, 0.05395, 0.8865, 1.0, 1.0, 1.0, 1.0, 1.0, 1.0, 1.0, 1.0, 1.0, 1.0, 1.0, 1.0]): _vg.add([_i], _w, 'REPLACE')
_vg = ob_snake.vertex_groups.new(name='UHand.L')
for _i, _w in zip([484, 486, 487, 488, 490, 491, 492, 495, 496, 497, 498, 499, 502, 504, 505, 506, 507, 508, 510, 511, 512, 513, 514, 515, 516, 517, 518, 519, 520, 521], [0.05723, 0.4963, 0.06862, 0.05488, 0.4908, 0.06945, 0.1579, 0.2518, 0.6062, 0.03287, 0.2369, 0.148, 0.04097, 0.06927, 0.284, 0.07259, 0.001047, 0.1603, 1.0, 1.0, 1.0, 1.0, 1.0, 1.0, 1.0, 1.0, 1.0, 1.0, 1.0, 1.0]): _vg.add([_i], _w, 'REPLACE')
_vg = ob_snake.vertex_groups.new(name='LShoulder.R')
for _i, _w in zip([298, 299, 300, 301, 302, 303, 304, 305, 306, 307, 308, 309, 310, 311, 312, 313, 314, 315, 316, 317, 318, 319, 320, 321, 322, 323], [0.8102, 0.8406, 0.207, 0.2142, 0.8972, 0.925, 0.2809, 0.2846, 0.5068, 0.8696, 0.5365, 0.1549, 0.1734, 0.1919, 0.2116, 0.7394, 0.785, 0.9525, 0.8875, 0.9321, 0.5075, 0.1875, 0.7988, 0.982, 0.5344, 0.764]): _vg.add([_i], _w, 'REPLACE')
_vg = ob_snake.vertex_groups.new(name='LArm.R')
for _i, _w in zip([298, 299, 300, 301, 302, 303, 304, 305, 306, 307, 308, 309, 310, 311, 312, 313, 314, 315, 316, 317, 318, 319, 320, 322, 323, 324, 325, 326, 327, 328, 329, 330, 331, 332, 333, 334, 335, 336, 337, 338, 339, 340, 341, 342, 343, 344, 345, 346, 347, 348, 349, 350, 351, 352, 353, 354, 355, 356, 357], [0.1898, 0.1594, 0.793, 0.7858, 0.1028, 0.075, 0.7191, 0.7154, 0.4932, 0.1304, 0.4635, 0.8451, 0.8266, 0.8081, 0.7884, 0.2606, 0.215, 0.04496, 0.1125, 0.06786, 0.4925, 0.8125, 0.2012, 0.4656, 0.236, 1.0, 1.0, 1.0, 1.0, 1.0, 1.0, 1.0, 1.0, 0.9208, 0.9229, 0.3006, 0.3004, 0.9186, 0.9189, 0.3103, 0.3041, 0.7885, 0.9447, 0.791, 0.2206, 0.2292, 0.2237, 0.2309, 0.786, 0.7866, 0.9408, 0.9418, 0.9433, 0.806, 0.2317, 0.8006, 0.9411, 0.8018, 0.8048]): _vg.add([_i], _w, 'REPLACE')
_vg = ob_snake.vertex_groups.new(name='LForArm.R')
for _i, _w in zip([332, 333, 334, 335, 336, 337, 338, 339, 340, 341, 342, 343, 344, 345, 346, 347, 348, 349, 350, 351, 352, 353, 354, 355, 356, 357, 358, 359, 360, 361, 362, 363, 364, 365, 366, 367, 368, 369, 370, 371, 372, 373, 374, 375, 376, 377, 378, 379, 380, 381, 382, 383, 384, 385, 386, 387, 388, 389, 390, 391], [0.07921, 0.07707, 0.6994, 0.6996, 0.08137, 0.08105, 0.6897, 0.6959, 0.2115, 0.05527, 0.209, 0.7794, 0.7708, 0.7763, 0.7691, 0.214, 0.2134, 0.05922, 0.05817, 0.05667, 0.194, 0.7683, 0.1994, 0.05892, 0.1982, 0.1952, 1.0, 1.0, 1.0, 1.0, 1.0, 1.0, 1.0, 1.0, 0.8987, 0.7415, 0.3298, 0.162, 0.9025, 0.7508, 0.3286, 0.1495, 0.7733, 0.8948, 0.2673, 0.3312, 0.2369, 0.07231, 0.3396, 0.7802, 0.2546, 0.8936, 0.9259, 0.7919, 0.7284, 0.2446, 0.7348, 0.8726, 0.7974, 0.07971]): _vg.add([_i], _w, 'REPLACE')
_vg = ob_snake.vertex_groups.new(name='LThumb.R')
for _i, _w in zip([366, 367, 368, 369, 370, 371, 372, 373, 374, 375, 376, 377, 378, 379, 380, 381, 382, 383, 384, 385, 386, 387, 388, 389, 390, 391, 404, 405, 406, 407, 408, 409, 410, 411, 412, 413, 414, 415], [0.04438, 0.2442, 0.1414, 0.7596, 0.04138, 0.2355, 0.1377, 0.7735, 0.06753, 0.08093, 0.7052, 0.3977, 0.1064, 0.8768, 0.4029, 0.06961, 0.7226, 0.08472, 0.01783, 0.1998, 0.199, 0.4468, 0.1892, 0.1031, 0.03855, 0.9138, 1.0, 1.0, 1.0, 1.0, 1.0, 1.0, 1.0, 1.0, 1.0, 1.0, 1.0, 1.0]): _vg.add([_i], _w, 'REPLACE')
_vg = ob_snake.vertex_groups.new(name='LHand.R')
for _i, _w in zip([366, 368, 369, 370, 372, 373, 374, 376, 377, 378, 379, 380, 381, 384, 386, 387, 388, 390, 392, 393, 394, 395, 396, 397, 398, 399, 400, 401, 402, 403], [0.05409, 0.5288, 0.07843, 0.05178, 0.5337, 0.07707, 0.1592, 0.004884, 0.2711, 0.6567, 0.05094, 0.2576, 0.1502, 0.03037, 0.07261, 0.3086, 0.07604, 0.1584, 1.0, 1.0, 1.0, 1.0, 1.0, 1.0, 1.0, 1.0, 1.0, 1.0, 1.0, 1.0]): _vg.add([_i], _w, 'REPLACE')
_vg = ob_snake.vertex_groups.new(name='LShoulder.L')
for _i, _w in zip([4, 5, 6, 7, 8, 9, 10, 12, 13, 14, 15, 16, 17, 18, 20, 22, 24, 25, 534, 535, 536, 537, 538, 539, 540, 541, 542, 543, 544, 545, 546, 547, 548, 549, 550, 551, 552, 553, 554, 555, 556, 557, 558, 559], [0.08786, 0.1191, 0.09202, 0.1273, 0.03216, 0.2224, 0.1368, 0.06932, 0.08136, 0.1503, 0.2159, 0.0281, 0.07844, 0.06881, 0.1131, 0.07262, 0.1289, 0.8071, 0.9155, 0.9295, 0.299, 0.2924, 0.8346, 0.8375, 0.2259, 0.2171, 0.7784, 0.9566, 0.7889, 0.2215, 0.2114, 0.1933, 0.1587, 0.5376, 0.5365, 0.8743, 0.92, 0.9372, 0.8064, 0.2007, 0.5121, 0.9844, 0.7531, 0.7664]): _vg.add([_i], _w, 'REPLACE')
_vg = ob_snake.vertex_groups.new(name='LArm.L')
for _i, _w in zip([534, 535, 536, 537, 538, 539, 540, 541, 542, 543, 544, 545, 546, 547, 548, 549, 550, 551, 552, 553, 554, 555, 556, 558, 559, 560, 561, 562, 563, 564, 565, 566, 567, 568, 569, 570, 571, 572, 573, 574, 575, 576, 577, 578, 579, 580, 581, 582, 583, 584, 585, 586, 587, 588, 589, 590, 591, 592, 593], [0.08452, 0.07051, 0.701, 0.7076, 0.1654, 0.1625, 0.7741, 0.7829, 0.2216, 0.03677, 0.2111, 0.7785, 0.7886, 0.8067, 0.8413, 0.4624, 0.4635, 0.1257, 0.07998, 0.06277, 0.1936, 0.7993, 0.4879, 0.2469, 0.2336, 1.0, 1.0, 1.0, 1.0, 1.0, 1.0, 1.0, 1.0, 0.9168, 0.9183, 0.311, 0.309, 0.9232, 0.923, 0.3021, 0.2935, 0.784, 0.9391, 0.786, 0.2357, 0.2305, 0.2228, 0.2156, 0.7909, 0.7913, 0.9464, 0.9422, 0.9428, 0.7984, 0.2317, 0.8084, 0.941, 0.8025, 0.804]): _vg.add([_i], _w, 'REPLACE')
_vg = ob_snake.vertex_groups.new(name='LForArm.L')
for _i, _w in zip([568, 569, 570, 571, 572, 573, 574, 575, 576, 577, 578, 579, 580, 581, 582, 583, 584, 585, 586, 587, 588, 589, 590, 591, 592, 593, 594, 595, 596, 597, 598, 599, 600, 601, 602, 603, 604, 605, 606, 607, 608, 609, 610, 611, 612, 613, 614, 615, 616, 617, 618, 619, 620, 621, 622, 623, 624, 625, 626, 627], [0.08324, 0.08174, 0.689, 0.691, 0.07681, 0.07702, 0.6979, 0.7065, 0.216, 0.06093, 0.214, 0.7643, 0.7695, 0.7772, 0.7844, 0.2091, 0.2087, 0.05356, 0.05778, 0.05719, 0.2016, 0.7683, 0.1916, 0.05896, 0.1975, 0.196, 1.0, 1.0, 1.0, 1.0, 1.0, 1.0, 1.0, 1.0, 0.8994, 0.7463, 0.3264, 0.1518, 0.903, 0.7563, 0.3306, 0.1472, 0.7734, 0.8964, 0.2754, 0.3265, 0.236, 0.06035, 0.3383, 0.7806, 0.2713, 0.8949, 0.9264, 0.7986, 0.7299, 0.24, 0.7364, 0.8751, 0.7973, 0.1187]): _vg.add([_i], _w, 'REPLACE')
_vg = ob_snake.vertex_groups.new(name='LThumb.L')
for _i, _w in zip([602, 603, 604, 605, 606, 607, 608, 609, 610, 611, 612, 613, 614, 615, 616, 617, 618, 619, 620, 621, 622, 623, 624, 625, 626, 627, 640, 641, 642, 643, 644, 645, 646, 647, 648, 649, 650, 651], [0.04336, 0.2396, 0.1427, 0.7768, 0.0409, 0.2299, 0.1405, 0.7807, 0.06738, 0.07955, 0.6979, 0.4048, 0.1082, 0.8996, 0.4083, 0.07021, 0.7057, 0.0834, 0.01703, 0.1929, 0.1984, 0.4557, 0.1881, 0.1006, 0.03913, 0.8727, 1.0, 1.0, 1.0, 1.0, 1.0, 1.0, 1.0, 1.0, 1.0, 1.0, 1.0, 1.0]): _vg.add([_i], _w, 'REPLACE')
_vg = ob_snake.vertex_groups.new(name='LHand.L')
for _i, _w in zip([25, 83, 298, 306, 307, 316, 318, 322, 324, 602, 604, 605, 606, 608, 609, 610, 612, 613, 614, 615, 616, 617, 620, 622, 623, 624, 626, 628, 629, 630, 631, 632, 633, 634, 635, 636, 637, 638, 639], [0.001077, 0.01359, 0.9822, 0.186, 0.4666, 0.09833, 0.004376, 0.09198, 0.03273, 0.05396, 0.5344, 0.09996, 0.0516, 0.5289, 0.07211, 0.1592, 0.003426, 0.8286, 0.6558, 0.03019, 0.2534, 0.1492, 0.03019, 0.09239, 0.4517, 0.07553, 0.1581, 1.0, 1.0, 1.0, 1.0, 1.0, 1.0, 1.0, 1.0, 1.0, 1.0, 1.0, 1.0]): _vg.add([_i], _w, 'REPLACE')
_m = ob_snake.modifiers.new('Armature', 'ARMATURE')
_m.object = ob_armature
ob_armature.location = (5.113, 2.77e-07, 8.093)
ob_armature.scale = (1.616, 1.616, 1.616)
ob_armature.show_in_front = True
ob_armature.lineart.crease_threshold = 0.0

# ---- collection membership
col_collection.objects.link(ob_light)
col_collection.objects.link(ob_camera)
col_collection.objects.link(ob_snake)
col_collection.objects.link(ob_armature)

# ---- scene / render settings (as saved in the file)
scene.camera = ob_camera
scene.frame_start = 1; scene.frame_end = 250; scene.frame_set(1)
scene.render.engine = 'BLENDER_EEVEE_NEXT'
scene.cycles.use_denoising = False
scene.cycles.samples = 128
scene.cycles.sampling_pattern = 'TABULATED_SOBOL'
scene.cycles.use_adaptive_sampling = False
scene.cycles.use_light_tree = False
scene.view_settings.view_transform = 'Filmic'
bpy.context.view_layer.update()
